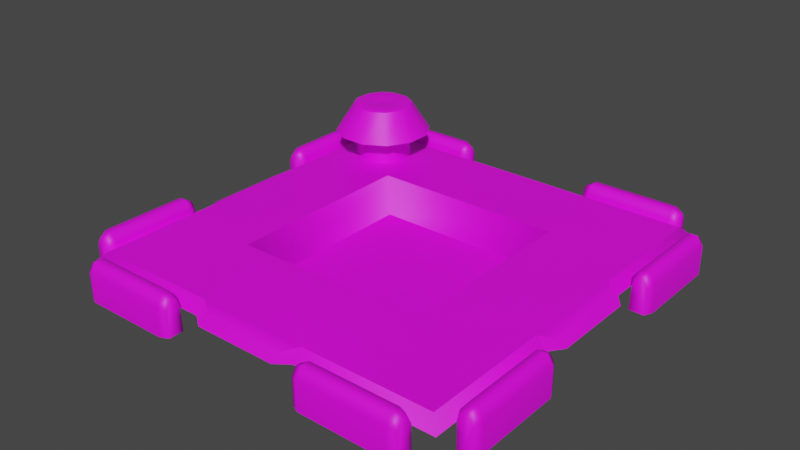 # Source: Component_InsanityBackground.blend  (saved by Blender 3.5.10; exported with 4.5.12 LTS)
import bpy
from mathutils import Matrix  # noqa: F401  (used for matrix-valued properties, if any)

bpy.ops.wm.read_factory_settings(use_empty=True)
scene = bpy.context.scene
scene.name = 'Scene'

# ---- collections
col_collection = bpy.data.collections.new('Collection'); scene.collection.children.link(col_collection)
col_lamp1 = bpy.data.collections.new('lamp1'); col_collection.children.link(col_lamp1)

# ---- images (referenced by path relative to the original .blend; pixels are not part of the script)
import os
ASSET_DIR = os.environ.get("B2B_ASSET_DIR", "")  # directory of the original .blend (textures are referenced by path, not embedded)
HERE = os.path.dirname(os.path.abspath(__file__))  # packed textures are extracted next to this script under _unpacked/

def load_image(name, relpath, width, height, colorspace="sRGB"):
    """Load a texture the original file referenced (path relative to the .blend, or extracted next to this script)."""
    p = next((c for c in (os.path.join(HERE, relpath), os.path.join(ASSET_DIR, relpath)) if relpath and os.path.exists(c)), "")
    if p:
        img = bpy.data.images.load(p, check_existing=True)
        img.name = name
    else:  # same state as the original file: an image datablock whose file is absent (Cycles renders it pink)
        img = bpy.data.images.new(name, width, height)
        img.source = "FILE"
        img.filepath = "//" + (relpath or name)
    img.colorspace_settings.name = colorspace
    return img
img_component_puzzlebackground_psd_001 = load_image('Component_PuzzleBackground_psd.001', 'Component_PuzzleBackground.psd', 1024, 1024, 'sRGB')
img_component_puzzlebackground_psd = load_image('Component_PuzzleBackground_psd', 'Component_PuzzleBackground.psd', 1024, 1024, 'sRGB')
img_component_puzzlebackground_psd_002 = load_image('Component_PuzzleBackground_psd.002', 'Component_PuzzleBackground.psd', 1024, 1024, 'sRGB')

# ---- materials (node trees are filled in below, after node groups)
mat_component_puzzleback_mat_001 = bpy.data.materials.new('Component_PuzzleBack_mat.001')
mat_component_puzzleback_mat_001.use_transparent_shadow = False
mat_component_puzzleback_mat_001.diffuse_color = (1.0, 1.0, 1.0, 1.0)
mat_component_puzzleback_mat_001.roughness = 0.5528
mat_component_puzzleback_mat = bpy.data.materials.new('Component_PuzzleBack_mat')
mat_component_puzzleback_mat.use_transparent_shadow = False
mat_component_puzzleback_mat.diffuse_color = (1.0, 1.0, 1.0, 1.0)
mat_component_puzzleback_mat.roughness = 0.5528
mat_component_puzzleback_mat_002 = bpy.data.materials.new('Component_PuzzleBack_mat.002')
mat_component_puzzleback_mat_002.use_transparent_shadow = False
mat_component_puzzleback_mat_002.diffuse_color = (1.0, 1.0, 1.0, 1.0)
mat_component_puzzleback_mat_002.roughness = 0.5528

# ---- material node trees
mat_component_puzzleback_mat_001.use_nodes = True; mat_component_puzzleback_mat_001.node_tree.nodes.clear()
_N = mat_component_puzzleback_mat_001.node_tree.nodes; _L = mat_component_puzzleback_mat_001.node_tree.links
n0 = _N.new('ShaderNodeBsdfPrincipled'); n0.name = 'Principled BSDF'; n0.location = (10, 300)
n0.distribution = 'GGX'
n0.subsurface_method = 'RANDOM_WALK_SKIN'
n0.inputs[2].default_value = 0.5528
n0.inputs[3].default_value = 1.45
n0.inputs[27].default_value = (0.0, 0.0, 0.0, 1.0)
n0.inputs[28].default_value = 1.0
n1 = _N.new('ShaderNodeOutputMaterial'); n1.name = 'Material Output'; n1.location = (300, 300)
n2 = _N.new('ShaderNodeNormalMap'); n2.name = 'Normal Map'; n2.location = (-300, -300)
n2.label = 'Normal/Map'
n3 = _N.new('ShaderNodeTexImage'); n3.name = 'Image Texture'; n3.location = (-300, 600)
n3.image = img_component_puzzlebackground_psd_001
_L.new(n0.outputs[0], n1.inputs[0])
_L.new(n2.outputs[0], n0.inputs[5])
_L.new(n3.outputs[0], n0.inputs[0])
n1.is_active_output = True
mat_component_puzzleback_mat.use_nodes = True; mat_component_puzzleback_mat.node_tree.nodes.clear()
_N = mat_component_puzzleback_mat.node_tree.nodes; _L = mat_component_puzzleback_mat.node_tree.links
n0 = _N.new('ShaderNodeBsdfPrincipled'); n0.name = 'Principled BSDF'; n0.location = (10, 300)
n0.distribution = 'GGX'
n0.subsurface_method = 'RANDOM_WALK_SKIN'
n0.inputs[2].default_value = 0.5528
n0.inputs[3].default_value = 1.45
n0.inputs[27].default_value = (0.0, 0.0, 0.0, 1.0)
n0.inputs[28].default_value = 1.0
n1 = _N.new('ShaderNodeOutputMaterial'); n1.name = 'Material Output'; n1.location = (300, 300)
n2 = _N.new('ShaderNodeNormalMap'); n2.name = 'Normal Map'; n2.location = (-300, -300)
n2.label = 'Normal/Map'
n3 = _N.new('ShaderNodeTexImage'); n3.name = 'Image Texture'; n3.location = (-300, 600)
n3.image = img_component_puzzlebackground_psd
_L.new(n0.outputs[0], n1.inputs[0])
_L.new(n2.outputs[0], n0.inputs[5])
_L.new(n3.outputs[0], n0.inputs[0])
n1.is_active_output = True
mat_component_puzzleback_mat_002.use_nodes = True; mat_component_puzzleback_mat_002.node_tree.nodes.clear()
_N = mat_component_puzzleback_mat_002.node_tree.nodes; _L = mat_component_puzzleback_mat_002.node_tree.links
n0 = _N.new('ShaderNodeBsdfPrincipled'); n0.name = 'Principled BSDF'; n0.location = (10, 300)
n0.distribution = 'GGX'
n0.subsurface_method = 'RANDOM_WALK_SKIN'
n0.inputs[2].default_value = 0.5528
n0.inputs[3].default_value = 1.45
n0.inputs[27].default_value = (0.0, 0.0, 0.0, 1.0)
n0.inputs[28].default_value = 1.0
n1 = _N.new('ShaderNodeOutputMaterial'); n1.name = 'Material Output'; n1.location = (300, 300)
n2 = _N.new('ShaderNodeNormalMap'); n2.name = 'Normal Map'; n2.location = (-300, -300)
n2.label = 'Normal/Map'
n3 = _N.new('ShaderNodeTexImage'); n3.name = 'Image Texture'; n3.location = (-300, 600)
n3.image = img_component_puzzlebackground_psd_002
_L.new(n0.outputs[0], n1.inputs[0])
_L.new(n2.outputs[0], n0.inputs[5])
_L.new(n3.outputs[0], n0.inputs[0])
n1.is_active_output = True

# ---- world
world_world = bpy.data.worlds.new('World'); scene.world = world_world
world_world.use_nodes = True; world_world.node_tree.nodes.clear()
_N = world_world.node_tree.nodes; _L = world_world.node_tree.links
n0 = _N.new('ShaderNodeOutputWorld'); n0.name = 'World Output'; n0.location = (300, 300)
n1 = _N.new('ShaderNodeBackground'); n1.name = 'Background'; n1.location = (10, 300)
n1.inputs[0].default_value = (0.05088, 0.05088, 0.05088, 1.0)
_L.new(n1.outputs[0], n0.inputs[0])
n0.is_active_output = True
world_world.color = (0.05088, 0.05088, 0.05088)
world_world.use_sun_shadow = False
world_world.sun_shadow_jitter_overblur = 0.0

# ---- meshes
me_mesh_003 = bpy.data.meshes.new('Mesh.003')
me_mesh_003.from_pydata([(98.29, 4.955e-06, 33.29), (91.33, 4.955e-06, 33.29), (98.29, 4.955e-06, 81.18), (91.77, 4.955e-06, 81.18), (98.29, 11.93, 33.29), (91.77, 11.93, 33.29), (91.77, 11.93, 81.18), (98.29, 11.93, 81.18), (93.72, 15.49, 33.29), (96.35, 15.49, 33.29), (96.35, 15.49, 81.18), (93.72, 15.49, 81.18), (95.03, 4.955e-06, 81.18), (95.03, 4.955e-06, 33.29), (100.1, 4.955e-06, 37.05), (100.1, 13.56, 37.05), (97.1, 17.61, 37.05), (93.11, 17.61, 37.05), (90.15, 13.56, 37.05), (90.15, 4.955e-06, 37.05), (100.1, 4.955e-06, 77.41), (100.1, 13.56, 77.41), (97.1, 17.61, 77.41), (93.11, 17.61, 77.41), (90.15, 13.56, 77.41), (90.15, 4.955e-06, 77.41), (98.23, -2.058e-05, -33.29), (91.27, -1.923e-05, -33.29), (98.23, -2.267e-05, -81.18), (91.71, -2.141e-05, -81.18), (98.23, 11.93, -33.29), (91.71, 11.93, -33.29), (91.71, 11.93, -81.18), (98.23, 11.93, -81.18), (93.66, 15.49, -33.29), (96.29, 15.49, -33.29), (96.29, 15.49, -81.18), (93.66, 15.49, -81.18), (94.97, -2.204e-05, -81.18), (94.97, -1.995e-05, -33.29), (100.0, -2.109e-05, -37.05), (100.0, 13.56, -37.05), (97.05, 17.61, -37.05), (93.05, 17.61, -37.05), (90.1, 13.56, -37.05), (90.1, -1.916e-05, -37.05), (100.0, -2.285e-05, -77.41), (100.0, 13.56, -77.41), (97.05, 17.61, -77.41), (93.05, 17.61, -77.41), (90.1, 13.56, -77.41), (90.1, -2.093e-05, -77.41), (-90.1, 9.539, -90.1), (-90.1, 9.539, 90.1), (90.1, 9.539, -90.1), (-85.44, 14.5, -85.44), (-85.44, 14.5, 85.44), (85.44, 14.5, -85.44), (25.63, 14.63, 85.44), (-25.63, 14.5, 85.44), (45.01, 15.05, -45.03), (-45.05, 15.05, -45.03), (-45.05, 15.05, 45.03), (-85.44, 14.5, -25.63), (-85.44, 14.5, 25.63), (-90.1, 9.539, 25.63), (-90.1, 9.539, -25.63), (25.63, 14.5, -85.44), (-25.63, 14.5, -85.44), (-25.63, 9.539, -90.1), (25.63, 9.539, -90.1), (90.1, 9.539, -25.63), (90.1, 9.556, 25.63), (85.44, 14.5, -25.63), (85.44, 14.63, 25.63), (25.63, 9.539, 90.1), (-25.63, 9.539, 90.1), (-89.84, 12.22, -19.37), (-94.73, 9.539, -19.37), (-89.84, 12.22, 19.37), (-94.73, 9.539, 19.37), (-19.37, 12.22, 89.84), (-19.37, 9.539, 94.73), (19.37, 12.22, 89.84), (19.37, 9.539, 94.73), (19.37, 12.22, -89.84), (19.37, 9.539, -94.73), (-19.37, 12.22, -89.84), (-19.37, 9.539, -94.73), (89.84, 12.22, 19.37), (94.73, 9.539, 19.37), (89.84, 12.22, -19.37), (94.73, 9.539, -19.37), (45.1, 14.95, 45.03), (85.44, 14.63, 85.44), (85.44, 14.63, 25.63), (-33.29, 2.188e-06, -98.23), (-33.29, 2.492e-06, -91.27), (-81.18, 1.151e-05, -98.23), (-81.18, 1.18e-05, -91.71), (-33.29, 11.93, -98.23), (-33.29, 11.93, -91.71), (-81.18, 11.93, -91.71), (-81.18, 11.93, -98.23), (-33.29, 15.49, -93.66), (-33.29, 15.49, -96.29), (-81.18, 15.49, -96.29), (-81.18, 15.49, -93.66), (-81.18, 1.165e-05, -94.97), (-33.29, 2.33e-06, -94.97), (-37.05, 2.843e-06, -100.0), (-37.05, 13.56, -100.0), (-37.05, 17.61, -97.05), (-37.05, 17.61, -93.05), (-37.05, 13.56, -90.1), (-37.05, 3.276e-06, -90.1), (-77.41, 1.07e-05, -100.0), (-77.41, 13.56, -100.0), (-77.41, 17.61, -97.05), (-77.41, 17.61, -93.05), (-77.41, 13.56, -90.1), (-77.41, 1.113e-05, -90.1), (33.29, -1.078e-05, -98.23), (33.29, -1.047e-05, -91.27), (81.18, -2.01e-05, -98.23), (81.18, -1.981e-05, -91.71), (33.29, 11.93, -98.23), (33.29, 11.93, -91.71), (81.18, 11.93, -91.71), (81.18, 11.93, -98.23), (33.29, 15.49, -93.66), (33.29, 15.49, -96.29), (81.18, 15.49, -96.29), (81.18, 15.49, -93.66), (81.18, -1.996e-05, -94.97), (33.29, -1.063e-05, -94.97), (37.05, -1.159e-05, -100.0), (37.05, 13.56, -100.0), (37.05, 17.61, -97.05), (37.05, 17.61, -93.05), (37.05, 13.56, -90.1), (37.05, -1.115e-05, -90.1), (77.41, -1.944e-05, -100.0), (77.41, 13.56, -100.0), (77.41, 17.61, -97.05), (77.41, 17.61, -93.05), (77.41, 13.56, -90.1), (77.41, -1.901e-05, -90.1), (-98.23, 1.767e-05, -33.29), (-91.27, 1.632e-05, -33.29), (-98.23, 1.558e-05, -81.18), (-91.71, 1.431e-05, -81.18), (-98.23, 11.93, -33.29), (-91.71, 11.93, -33.29), (-91.71, 11.93, -81.18), (-98.23, 11.93, -81.18), (-93.66, 15.49, -33.29), (-96.29, 15.49, -33.29), (-96.29, 15.49, -81.18), (-93.66, 15.49, -81.18), (-94.97, 1.494e-05, -81.18), (-94.97, 1.704e-05, -33.29), (-100.0, 1.785e-05, -37.05), (-100.0, 13.56, -37.05), (-97.05, 17.61, -37.05), (-93.05, 17.61, -37.05), (-90.1, 13.56, -37.05), (-90.1, 1.592e-05, -37.05), (-100.0, 1.609e-05, -77.41), (-100.0, 13.56, -77.41), (-97.05, 17.61, -77.41), (-93.05, 17.61, -77.41), (-90.1, 13.56, -77.41), (-90.1, 1.416e-05, -77.41), (-98.23, 2.058e-05, 33.29), (-91.27, 1.923e-05, 33.29), (-98.23, 2.267e-05, 81.18), (-91.71, 2.141e-05, 81.18), (-98.23, 11.93, 33.29), (-91.71, 11.93, 33.29), (-91.71, 11.93, 81.18), (-98.23, 11.93, 81.18), (-93.66, 15.49, 33.29), (-96.29, 15.49, 33.29), (-96.29, 15.49, 81.18), (-93.66, 15.49, 81.18), (-94.97, 2.204e-05, 81.18), (-94.97, 1.995e-05, 33.29), (-100.0, 2.109e-05, 37.05), (-100.0, 13.56, 37.05), (-97.05, 17.61, 37.05), (-93.05, 17.61, 37.05), (-90.1, 13.56, 37.05), (-90.1, 1.916e-05, 37.05), (-100.0, 2.285e-05, 77.41), (-100.0, 13.56, 77.41), (-97.05, 17.61, 77.41), (-93.05, 17.61, 77.41), (-90.1, 13.56, 77.41), (-90.1, 2.093e-05, 77.41), (-33.29, 6.961e-06, 98.23), (-33.29, 6.656e-06, 91.27), (-81.18, 1.629e-05, 98.23), (-81.18, 1.6e-05, 91.71), (-33.29, 11.93, 98.23), (-33.29, 11.93, 91.71), (-81.18, 11.93, 91.71), (-81.18, 11.93, 98.23), (-33.29, 15.49, 93.66), (-33.29, 15.49, 96.29), (-81.18, 15.49, 96.29), (-81.18, 15.49, 93.66), (-81.18, 1.614e-05, 94.97), (-33.29, 6.818e-06, 94.97), (-37.05, 7.771e-06, 100.0), (-37.05, 13.56, 100.0), (-37.05, 17.61, 97.05), (-37.05, 17.61, 93.05), (-37.05, 13.56, 90.1), (-37.05, 7.338e-06, 90.1), (-77.41, 1.563e-05, 100.0), (-77.41, 13.56, 100.0), (-77.41, 17.61, 97.05), (-77.41, 17.61, 93.05), (-77.41, 13.56, 90.1), (-77.41, 1.52e-05, 90.1), (90.1, 9.539, 90.1), (81.18, -1.151e-05, 98.29), (81.18, -1.181e-05, 91.33), (33.29, -2.185e-06, 98.29), (33.29, -2.47e-06, 91.77), (81.18, 11.93, 98.29), (81.18, 11.93, 91.77), (33.29, 11.93, 91.77), (33.29, 11.93, 98.29), (81.18, 15.49, 93.72), (81.18, 15.49, 96.35), (33.29, 15.49, 96.35), (33.29, 15.49, 93.72), (33.29, -2.328e-06, 95.03), (81.18, -1.165e-05, 95.03), (77.41, -1.07e-05, 100.1), (77.41, 13.56, 100.1), (77.41, 17.61, 97.1), (77.41, 17.61, 93.11), (77.41, 13.56, 90.15), (77.41, -1.113e-05, 90.15), (37.05, -2.841e-06, 100.1), (37.05, 13.56, 100.1), (37.05, 17.61, 97.1), (37.05, 17.61, 93.11), (37.05, 13.56, 90.15), (37.05, -3.274e-06, 90.15), (37.18, -0.04926, 37.11), (45.1, 14.93, 45.03), (-37.14, 0.008148, 37.11), (-45.05, 15.03, 45.03), (37.11, 0.008107, -37.12), (45.01, 15.03, -45.03), (-37.14, 0.033, -37.12), (-45.05, 15.03, -45.03)], [(74, 95)], [(18, 17, 8, 5), (13, 8, 9), (19, 18, 5, 1), (6, 3, 12, 11), (0, 4, 15, 14), (4, 9, 16, 15), (16, 9, 8, 17), (12, 2, 7, 10), (10, 11, 12), (13, 1, 5, 8), (9, 4, 0, 13), (21, 20, 14, 15), (22, 21, 15, 16), (23, 22, 16, 17), (24, 23, 17, 18), (25, 24, 18, 19), (20, 21, 7, 2), (22, 10, 7, 21), (10, 22, 23, 11), (6, 11, 23, 24), (3, 6, 24, 25), (44, 31, 34, 43), (39, 35, 34), (45, 27, 31, 44), (32, 37, 38, 29), (26, 40, 41, 30), (30, 41, 42, 35), (42, 43, 34, 35), (38, 36, 33, 28), (36, 38, 37), (39, 34, 31, 27), (35, 39, 26, 30), (47, 41, 40, 46), (48, 42, 41, 47), (49, 43, 42, 48), (50, 44, 43, 49), (51, 45, 44, 50), (46, 28, 33, 47), (48, 47, 33, 36), (36, 37, 49, 48), (32, 50, 49, 37), (29, 51, 50, 32), (66, 63, 55, 52), (82, 84, 83, 81), (86, 88, 87, 85), (90, 92, 91, 89), (55, 68, 69, 52), (56, 64, 65, 53), (66, 78, 77, 63), (78, 80, 79, 77), (65, 64, 79, 80), (69, 68, 87, 88), (57, 54, 70, 67), (70, 86, 85, 67), (68, 67, 85, 87), (61, 68, 55, 63), (64, 63, 77, 79), (57, 73, 71, 54), (60, 73, 57, 67), (71, 73, 91, 92), (61, 60, 67, 68), (56, 53, 76, 59), (76, 82, 81, 59), (56, 59, 62, 64), (61, 63, 64, 62), (75, 58, 83, 84), (58, 59, 81, 83), (62, 59, 58, 93), (253, 257, 259, 255), (72, 90, 89, 74), (89, 91, 73, 74), (93, 74, 73, 60), (60, 61, 260, 258), (61, 62, 256, 260), (114, 101, 104, 113), (109, 105, 104), (115, 97, 101, 114), (102, 107, 108, 99), (96, 110, 111, 100), (100, 111, 112, 105), (112, 113, 104, 105), (108, 106, 103, 98), (106, 108, 107), (109, 104, 101, 97), (105, 109, 96, 100), (117, 111, 110, 116), (118, 112, 111, 117), (119, 113, 112, 118), (120, 114, 113, 119), (121, 115, 114, 120), (116, 98, 103, 117), (118, 117, 103, 106), (106, 107, 119, 118), (102, 120, 119, 107), (99, 121, 120, 102), (140, 139, 130, 127), (135, 130, 131), (141, 140, 127, 123), (128, 125, 134, 133), (122, 126, 137, 136), (126, 131, 138, 137), (138, 131, 130, 139), (134, 124, 129, 132), (132, 133, 134), (135, 123, 127, 130), (131, 126, 122, 135), (143, 142, 136, 137), (144, 143, 137, 138), (145, 144, 138, 139), (146, 145, 139, 140), (147, 146, 140, 141), (142, 143, 129, 124), (144, 132, 129, 143), (132, 144, 145, 133), (128, 133, 145, 146), (125, 128, 146, 147), (166, 165, 156, 153), (161, 156, 157), (167, 166, 153, 149), (154, 151, 160, 159), (148, 152, 163, 162), (152, 157, 164, 163), (164, 157, 156, 165), (160, 150, 155, 158), (158, 159, 160), (161, 149, 153, 156), (157, 152, 148, 161), (169, 168, 162, 163), (170, 169, 163, 164), (171, 170, 164, 165), (172, 171, 165, 166), (173, 172, 166, 167), (168, 169, 155, 150), (170, 158, 155, 169), (158, 170, 171, 159), (154, 159, 171, 172), (151, 154, 172, 173), (192, 179, 182, 191), (187, 183, 182), (193, 175, 179, 192), (180, 185, 186, 177), (174, 188, 189, 178), (178, 189, 190, 183), (190, 191, 182, 183), (186, 184, 181, 176), (184, 186, 185), (187, 182, 179, 175), (183, 187, 174, 178), (195, 189, 188, 194), (196, 190, 189, 195), (197, 191, 190, 196), (198, 192, 191, 197), (199, 193, 192, 198), (194, 176, 181, 195), (196, 195, 181, 184), (184, 185, 197, 196), (180, 198, 197, 185), (177, 199, 198, 180), (218, 217, 208, 205), (213, 208, 209), (219, 218, 205, 201), (206, 203, 212, 211), (200, 204, 215, 214), (204, 209, 216, 215), (216, 209, 208, 217), (212, 202, 207, 210), (210, 211, 212), (213, 201, 205, 208), (209, 204, 200, 213), (221, 220, 214, 215), (222, 221, 215, 216), (223, 222, 216, 217), (224, 223, 217, 218), (225, 224, 218, 219), (220, 221, 207, 202), (222, 210, 207, 221), (210, 222, 223, 211), (206, 211, 223, 224), (203, 206, 224, 225), (93, 60, 258, 254), (94, 95, 93, 58), (75, 226, 94, 58), (94, 226, 72, 95), (245, 244, 235, 232), (240, 235, 236), (246, 245, 232, 228), (233, 230, 239, 238), (227, 231, 242, 241), (231, 236, 243, 242), (243, 236, 235, 244), (239, 229, 234, 237), (237, 238, 239), (240, 228, 232, 235), (236, 231, 227, 240), (248, 247, 241, 242), (249, 248, 242, 243), (250, 249, 243, 244), (251, 250, 244, 245), (252, 251, 245, 246), (247, 248, 234, 229), (249, 237, 234, 248), (237, 249, 250, 238), (233, 238, 250, 251), (230, 233, 251, 252), (254, 258, 257, 253), (253, 255, 256, 254), (255, 259, 260, 256), (259, 257, 258, 260), (62, 93, 254, 256)])
me_mesh_003.polygons.foreach_set('use_smooth', [True] * 209)
me_mesh_003.polygons.foreach_set('material_index', [0, 0, 0, 0, 0, 0, 0, 0, 0, 0, 0, 0, 0, 0, 0, 0, 0, 0, 0, 0, 0, 1, 1, 1, 1, 1, 1, 1, 1, 1, 1, 1, 1, 1, 1, 1, 1, 1, 1, 1, 1, 1, 1, 1, 1, 1, 1, 1, 1, 1, 1, 1, 1, 1, 1, 1, 1, 1, 1, 1, 1, 1, 1, 1, 1, 1, 1, 1, 1, 1, 1, 1, 1, 1, 1, 1, 1, 1, 1, 1, 1, 1, 1, 1, 1, 1, 1, 1, 1, 1, 1, 1, 1, 1, 1, 1, 1, 1, 1, 1, 1, 1, 1, 1, 1, 1, 1, 1, 1, 1, 1, 1, 1, 1, 1, 1, 1, 1, 1, 1, 1, 1, 1, 1, 1, 1, 1, 1, 1, 1, 1, 1, 1, 1, 1, 1, 1, 1, 1, 1, 1, 1, 1, 1, 1, 1, 1, 1, 1, 1, 1, 1, 1, 1, 1, 1, 1, 1, 1, 1, 1, 1, 1, 1, 1, 1, 1, 1, 1, 1, 1, 1, 1, 1, 1, 1, 1, 1, 1, 1, 1, 1, 1, 1, 1, 1, 1, 1, 1, 1, 1, 1, 1, 1, 1, 1, 1, 1, 1, 1, 1, 1, 1, 1, 1, 1, 1, 1, 1])
_k = set([(0, 13), (0, 14), (1, 13), (1, 19), (2, 12), (2, 20), (3, 12), (3, 25), (14, 20), (19, 25), (26, 39), (26, 40), (27, 39), (27, 45), (28, 38), (28, 46), (29, 38), (29, 51), (40, 46), (45, 51), (52, 66), (52, 69), (53, 65), (53, 76), (54, 70), (54, 71), (55, 63), (55, 68), (56, 59), (56, 64), (57, 67), (57, 73), (58, 83), (58, 94), (59, 81), (60, 61), (60, 93), (61, 62), (62, 93), (63, 77), (64, 79), (65, 80), (66, 78), (67, 85), (68, 87), (69, 88), (70, 86), (71, 92), (72, 90), (72, 226), (73, 91), (74, 89), (75, 84), (75, 226), (76, 82), (77, 79), (78, 80), (81, 83), (82, 84), (85, 87), (86, 88), (89, 91), (90, 92), (94, 95), (96, 109), (96, 110), (97, 109), (97, 115), (98, 108), (98, 116), (99, 108), (99, 121), (110, 116), (115, 121), (122, 135), (122, 136), (123, 135), (123, 141), (124, 134), (124, 142), (125, 134), (125, 147), (136, 142), (141, 147), (148, 161), (148, 162), (149, 161), (149, 167), (150, 160), (150, 168), (151, 160), (151, 173), (162, 168), (167, 173), (174, 187), (174, 188), (175, 187), (175, 193), (176, 186), (176, 194), (177, 186), (177, 199), (188, 194), (193, 199), (200, 213), (200, 214), (201, 213), (201, 219), (202, 212), (202, 220), (203, 212), (203, 225), (214, 220), (219, 225), (227, 240), (227, 241), (228, 240), (228, 246), (229, 239), (229, 247), (230, 239), (230, 252), (241, 247), (246, 252), (253, 255), (253, 257), (254, 256), (254, 258), (255, 259), (256, 260), (257, 259), (258, 260)])
me_mesh_003.attributes.new('sharp_edge', 'BOOLEAN', 'EDGE').data.foreach_set('value', [ (min(e.vertices), max(e.vertices)) in _k for e in me_mesh_003.edges])
_uv = me_mesh_003.uv_layers.new(name='map1')
_uv.uv.foreach_set('vector', [0.9225, 0.05096, 0.9399, 0.05096, 0.9407, 0.04112, 0.9264, 0.03442, 0.9463, 0.0002616, 0.9407, 0.04112, 0.9534, 0.04099, 0.9007, 0.05096, 0.9225, 0.05096, 0.9264, 0.03442, 0.921, 0.007485, 0.9278, 0.2625, 0.9221, 0.2864, 0.9469, 0.2901, 0.941, 0.2595, 0.9743, 0.005362, 0.9667, 0.03442, 0.9709, 0.05096, 0.9949, 0.05096, 0.9667, 0.03442, 0.9534, 0.04099, 0.9539, 0.05096, 0.9709, 0.05096, 0.9539, 0.05096, 0.9534, 0.04099, 0.9407, 0.04112, 0.9399, 0.05096, 0.9469, 0.2901, 0.974, 0.2858, 0.9669, 0.2629, 0.9542, 0.2595, 0.9542, 0.2595, 0.941, 0.2595, 0.9469, 0.2901, 0.9463, 0.0002616, 0.921, 0.007485, 0.9264, 0.03442, 0.9407, 0.04112, 0.9534, 0.04099, 0.9667, 0.03442, 0.9743, 0.005362, 0.9463, 0.0002616, 0.9709, 0.2471, 0.9949, 0.2471, 0.9949, 0.05096, 0.9709, 0.05096, 0.9539, 0.2471, 0.9709, 0.2471, 0.9709, 0.05096, 0.9539, 0.05096, 0.9399, 0.2471, 0.9539, 0.2471, 0.9539, 0.05096, 0.9399, 0.05096, 0.9225, 0.2471, 0.9399, 0.2471, 0.9399, 0.05096, 0.9225, 0.05096, 0.9007, 0.2471, 0.9225, 0.2471, 0.9225, 0.05096, 0.9007, 0.05096, 0.9949, 0.2471, 0.9709, 0.2471, 0.9669, 0.2629, 0.974, 0.2858, 0.9539, 0.2471, 0.9542, 0.2595, 0.9669, 0.2629, 0.9709, 0.2471, 0.9542, 0.2595, 0.9539, 0.2471, 0.9399, 0.2471, 0.941, 0.2595, 0.9278, 0.2625, 0.941, 0.2595, 0.9399, 0.2471, 0.9225, 0.2471, 0.9221, 0.2864, 0.9278, 0.2625, 0.9225, 0.2471, 0.9007, 0.2471, 0.9225, 0.05096, 0.9264, 0.03442, 0.9407, 0.04112, 0.9399, 0.05096, 0.9463, 0.0002616, 0.9534, 0.04099, 0.9407, 0.04112, 0.9007, 0.05096, 0.921, 0.007485, 0.9264, 0.03442, 0.9225, 0.05096, 0.9278, 0.2625, 0.941, 0.2595, 0.9469, 0.2901, 0.9221, 0.2864, 0.9743, 0.005362, 0.9949, 0.05096, 0.9709, 0.05096, 0.9667, 0.03442, 0.9667, 0.03442, 0.9709, 0.05096, 0.9539, 0.05096, 0.9534, 0.04099, 0.9539, 0.05096, 0.9399, 0.05096, 0.9407, 0.04112, 0.9534, 0.04099, 0.9469, 0.2901, 0.9542, 0.2595, 0.9669, 0.2629, 0.974, 0.2858, 0.9542, 0.2595, 0.9469, 0.2901, 0.941, 0.2595, 0.9463, 0.0002616, 0.9407, 0.04112, 0.9264, 0.03442, 0.921, 0.007485, 0.9534, 0.04099, 0.9463, 0.0002616, 0.9743, 0.005362, 0.9667, 0.03442, 0.9709, 0.2471, 0.9709, 0.05096, 0.9949, 0.05096, 0.9949, 0.2471, 0.9539, 0.2471, 0.9539, 0.05096, 0.9709, 0.05096, 0.9709, 0.2471, 0.9399, 0.2471, 0.9399, 0.05096, 0.9539, 0.05096, 0.9539, 0.2471, 0.9225, 0.2471, 0.9225, 0.05096, 0.9399, 0.05096, 0.9399, 0.2471, 0.9007, 0.2471, 0.9007, 0.05096, 0.9225, 0.05096, 0.9225, 0.2471, 0.9949, 0.2471, 0.974, 0.2858, 0.9669, 0.2629, 0.9709, 0.2471, 0.9539, 0.2471, 0.9709, 0.2471, 0.9669, 0.2629, 0.9542, 0.2595, 0.9542, 0.2595, 0.941, 0.2595, 0.9399, 0.2471, 0.9539, 0.2471, 0.9278, 0.2625, 0.9225, 0.2471, 0.9399, 0.2471, 0.941, 0.2595, 0.9221, 0.2864, 0.9007, 0.2471, 0.9225, 0.2471, 0.9278, 0.2625, 0.3379, 0.09216, 0.3389, 0.1246, 0.05742, 0.1296, 0.02955, 0.1017, 0.9208, 0.4414, 0.9215, 0.6248, 0.895, 0.6255, 0.8943, 0.4409, 0.002456, 0.6253, 0.002365, 0.4417, 0.02885, 0.4411, 0.02897, 0.6259, 0.5527, 0.9935, 0.3693, 0.993, 0.3687, 0.9665, 0.5533, 0.967, 0.05742, 0.1296, 0.05238, 0.4111, 0.01996, 0.4101, 0.02955, 0.1017, 0.865, 0.1295, 0.5838, 0.1247, 0.5847, 0.09233, 0.8929, 0.1016, 0.3379, 0.09216, 0.3696, 0.07453, 0.3689, 0.1011, 0.3389, 0.1246, 0.3696, 0.07453, 0.5531, 0.0747, 0.5537, 0.1012, 0.3689, 0.1011, 0.5847, 0.09233, 0.5838, 0.1247, 0.5537, 0.1012, 0.5531, 0.0747, 0.01996, 0.4101, 0.05238, 0.4111, 0.02885, 0.4411, 0.002365, 0.4417, 0.05722, 0.9373, 0.02931, 0.9651, 0.02011, 0.6569, 0.05252, 0.656, 0.02011, 0.6569, 0.002456, 0.6253, 0.02897, 0.6259, 0.05252, 0.656, 0.05238, 0.4111, 0.05252, 0.656, 0.02897, 0.6259, 0.02885, 0.4411, 0.2466, 0.3187, 0.05238, 0.4111, 0.05742, 0.1296, 0.3389, 0.1246, 0.5838, 0.1247, 0.3389, 0.1246, 0.3689, 0.1011, 0.5537, 0.1012, 0.05722, 0.9373, 0.3387, 0.9429, 0.3376, 0.9753, 0.02931, 0.9651, 0.2467, 0.7485, 0.3387, 0.9429, 0.05722, 0.9373, 0.05252, 0.656, 0.3376, 0.9753, 0.3387, 0.9429, 0.3687, 0.9665, 0.3693, 0.993, 0.2466, 0.3187, 0.2467, 0.7485, 0.05252, 0.656, 0.05238, 0.4111, 0.865, 0.1295, 0.8929, 0.1016, 0.903, 0.4098, 0.8706, 0.4109, 0.903, 0.4098, 0.9208, 0.4414, 0.8943, 0.4409, 0.8706, 0.4109, 0.865, 0.1295, 0.8706, 0.4109, 0.6764, 0.3188, 0.5838, 0.1247, 0.2466, 0.3187, 0.3389, 0.1246, 0.5838, 0.1247, 0.6764, 0.3188, 0.9041, 0.6566, 0.8712, 0.6553, 0.895, 0.6255, 0.9215, 0.6248, 0.8712, 0.6553, 0.8706, 0.4109, 0.8943, 0.4409, 0.895, 0.6255, 0.6764, 0.3188, 0.8706, 0.4109, 0.8712, 0.6553, 0.6778, 0.7505, 0.5964, 0.6689, 0.3279, 0.6678, 0.3277, 0.3998, 0.5956, 0.4, 0.5846, 0.9759, 0.5527, 0.9935, 0.5533, 0.967, 0.5829, 0.9432, 0.5533, 0.967, 0.3687, 0.9665, 0.3387, 0.9429, 0.5829, 0.9432, 0.6778, 0.7505, 0.5829, 0.9432, 0.3387, 0.9429, 0.2467, 0.7485, 0.2467, 0.7485, 0.2466, 0.3187, 0.2466, 0.3187, 0.2467, 0.7485, 0.2466, 0.3187, 0.6764, 0.3188, 0.6764, 0.3188, 0.2466, 0.3187, 0.9225, 0.05096, 0.9264, 0.03442, 0.9407, 0.04112, 0.9399, 0.05096, 0.9463, 0.0002616, 0.9534, 0.04099, 0.9407, 0.04112, 0.9007, 0.05096, 0.921, 0.007485, 0.9264, 0.03442, 0.9225, 0.05096, 0.9278, 0.2625, 0.941, 0.2595, 0.9469, 0.2901, 0.9221, 0.2864, 0.9743, 0.005362, 0.9949, 0.05096, 0.9709, 0.05096, 0.9667, 0.03442, 0.9667, 0.03442, 0.9709, 0.05096, 0.9539, 0.05096, 0.9534, 0.04099, 0.9539, 0.05096, 0.9399, 0.05096, 0.9407, 0.04112, 0.9534, 0.04099, 0.9469, 0.2901, 0.9542, 0.2595, 0.9669, 0.2629, 0.974, 0.2858, 0.9542, 0.2595, 0.9469, 0.2901, 0.941, 0.2595, 0.9463, 0.0002616, 0.9407, 0.04112, 0.9264, 0.03442, 0.921, 0.007485, 0.9534, 0.04099, 0.9463, 0.0002616, 0.9743, 0.005362, 0.9667, 0.03442, 0.9709, 0.2471, 0.9709, 0.05096, 0.9949, 0.05096, 0.9949, 0.2471, 0.9539, 0.2471, 0.9539, 0.05096, 0.9709, 0.05096, 0.9709, 0.2471, 0.9399, 0.2471, 0.9399, 0.05096, 0.9539, 0.05096, 0.9539, 0.2471, 0.9225, 0.2471, 0.9225, 0.05096, 0.9399, 0.05096, 0.9399, 0.2471, 0.9007, 0.2471, 0.9007, 0.05096, 0.9225, 0.05096, 0.9225, 0.2471, 0.9949, 0.2471, 0.974, 0.2858, 0.9669, 0.2629, 0.9709, 0.2471, 0.9539, 0.2471, 0.9709, 0.2471, 0.9669, 0.2629, 0.9542, 0.2595, 0.9542, 0.2595, 0.941, 0.2595, 0.9399, 0.2471, 0.9539, 0.2471, 0.9278, 0.2625, 0.9225, 0.2471, 0.9399, 0.2471, 0.941, 0.2595, 0.9221, 0.2864, 0.9007, 0.2471, 0.9225, 0.2471, 0.9278, 0.2625, 0.9225, 0.05096, 0.9399, 0.05096, 0.9407, 0.04112, 0.9264, 0.03442, 0.9463, 0.0002616, 0.9407, 0.04112, 0.9534, 0.04099, 0.9007, 0.05096, 0.9225, 0.05096, 0.9264, 0.03442, 0.921, 0.007485, 0.9278, 0.2625, 0.9221, 0.2864, 0.9469, 0.2901, 0.941, 0.2595, 0.9743, 0.005362, 0.9667, 0.03442, 0.9709, 0.05096, 0.9949, 0.05096, 0.9667, 0.03442, 0.9534, 0.04099, 0.9539, 0.05096, 0.9709, 0.05096, 0.9539, 0.05096, 0.9534, 0.04099, 0.9407, 0.04112, 0.9399, 0.05096, 0.9469, 0.2901, 0.974, 0.2858, 0.9669, 0.2629, 0.9542, 0.2595, 0.9542, 0.2595, 0.941, 0.2595, 0.9469, 0.2901, 0.9463, 0.0002616, 0.921, 0.007485, 0.9264, 0.03442, 0.9407, 0.04112, 0.9534, 0.04099, 0.9667, 0.03442, 0.9743, 0.005362, 0.9463, 0.0002616, 0.9709, 0.2471, 0.9949, 0.2471, 0.9949, 0.05096, 0.9709, 0.05096, 0.9539, 0.2471, 0.9709, 0.2471, 0.9709, 0.05096, 0.9539, 0.05096, 0.9399, 0.2471, 0.9539, 0.2471, 0.9539, 0.05096, 0.9399, 0.05096, 0.9225, 0.2471, 0.9399, 0.2471, 0.9399, 0.05096, 0.9225, 0.05096, 0.9007, 0.2471, 0.9225, 0.2471, 0.9225, 0.05096, 0.9007, 0.05096, 0.9949, 0.2471, 0.9709, 0.2471, 0.9669, 0.2629, 0.974, 0.2858, 0.9539, 0.2471, 0.9542, 0.2595, 0.9669, 0.2629, 0.9709, 0.2471, 0.9542, 0.2595, 0.9539, 0.2471, 0.9399, 0.2471, 0.941, 0.2595, 0.9278, 0.2625, 0.941, 0.2595, 0.9399, 0.2471, 0.9225, 0.2471, 0.9221, 0.2864, 0.9278, 0.2625, 0.9225, 0.2471, 0.9007, 0.2471, 0.9225, 0.05096, 0.9399, 0.05096, 0.9407, 0.04112, 0.9264, 0.03442, 0.9463, 0.0002616, 0.9407, 0.04112, 0.9534, 0.04099, 0.9007, 0.05096, 0.9225, 0.05096, 0.9264, 0.03442, 0.921, 0.007485, 0.9278, 0.2625, 0.9221, 0.2864, 0.9469, 0.2901, 0.941, 0.2595, 0.9743, 0.005362, 0.9667, 0.03442, 0.9709, 0.05096, 0.9949, 0.05096, 0.9667, 0.03442, 0.9534, 0.04099, 0.9539, 0.05096, 0.9709, 0.05096, 0.9539, 0.05096, 0.9534, 0.04099, 0.9407, 0.04112, 0.9399, 0.05096, 0.9469, 0.2901, 0.974, 0.2858, 0.9669, 0.2629, 0.9542, 0.2595, 0.9542, 0.2595, 0.941, 0.2595, 0.9469, 0.2901, 0.9463, 0.0002616, 0.921, 0.007485, 0.9264, 0.03442, 0.9407, 0.04112, 0.9534, 0.04099, 0.9667, 0.03442, 0.9743, 0.005362, 0.9463, 0.0002616, 0.9709, 0.2471, 0.9949, 0.2471, 0.9949, 0.05096, 0.9709, 0.05096, 0.9539, 0.2471, 0.9709, 0.2471, 0.9709, 0.05096, 0.9539, 0.05096, 0.9399, 0.2471, 0.9539, 0.2471, 0.9539, 0.05096, 0.9399, 0.05096, 0.9225, 0.2471, 0.9399, 0.2471, 0.9399, 0.05096, 0.9225, 0.05096, 0.9007, 0.2471, 0.9225, 0.2471, 0.9225, 0.05096, 0.9007, 0.05096, 0.9949, 0.2471, 0.9709, 0.2471, 0.9669, 0.2629, 0.974, 0.2858, 0.9539, 0.2471, 0.9542, 0.2595, 0.9669, 0.2629, 0.9709, 0.2471, 0.9542, 0.2595, 0.9539, 0.2471, 0.9399, 0.2471, 0.941, 0.2595, 0.9278, 0.2625, 0.941, 0.2595, 0.9399, 0.2471, 0.9225, 0.2471, 0.9221, 0.2864, 0.9278, 0.2625, 0.9225, 0.2471, 0.9007, 0.2471, 0.9225, 0.05096, 0.9264, 0.03442, 0.9407, 0.04112, 0.9399, 0.05096, 0.9463, 0.0002616, 0.9534, 0.04099, 0.9407, 0.04112, 0.9007, 0.05096, 0.921, 0.007485, 0.9264, 0.03442, 0.9225, 0.05096, 0.9278, 0.2625, 0.941, 0.2595, 0.9469, 0.2901, 0.9221, 0.2864, 0.9743, 0.005362, 0.9949, 0.05096, 0.9709, 0.05096, 0.9667, 0.03442, 0.9667, 0.03442, 0.9709, 0.05096, 0.9539, 0.05096, 0.9534, 0.04099, 0.9539, 0.05096, 0.9399, 0.05096, 0.9407, 0.04112, 0.9534, 0.04099, 0.9469, 0.2901, 0.9542, 0.2595, 0.9669, 0.2629, 0.974, 0.2858, 0.9542, 0.2595, 0.9469, 0.2901, 0.941, 0.2595, 0.9463, 0.0002616, 0.9407, 0.04112, 0.9264, 0.03442, 0.921, 0.007485, 0.9534, 0.04099, 0.9463, 0.0002616, 0.9743, 0.005362, 0.9667, 0.03442, 0.9709, 0.2471, 0.9709, 0.05096, 0.9949, 0.05096, 0.9949, 0.2471, 0.9539, 0.2471, 0.9539, 0.05096, 0.9709, 0.05096, 0.9709, 0.2471, 0.9399, 0.2471, 0.9399, 0.05096, 0.9539, 0.05096, 0.9539, 0.2471, 0.9225, 0.2471, 0.9225, 0.05096, 0.9399, 0.05096, 0.9399, 0.2471, 0.9007, 0.2471, 0.9007, 0.05096, 0.9225, 0.05096, 0.9225, 0.2471, 0.9949, 0.2471, 0.974, 0.2858, 0.9669, 0.2629, 0.9709, 0.2471, 0.9539, 0.2471, 0.9709, 0.2471, 0.9669, 0.2629, 0.9542, 0.2595, 0.9542, 0.2595, 0.941, 0.2595, 0.9399, 0.2471, 0.9539, 0.2471, 0.9278, 0.2625, 0.9225, 0.2471, 0.9399, 0.2471, 0.941, 0.2595, 0.9221, 0.2864, 0.9007, 0.2471, 0.9225, 0.2471, 0.9278, 0.2625, 0.9225, 0.05096, 0.9399, 0.05096, 0.9407, 0.04112, 0.9264, 0.03442, 0.9463, 0.0002616, 0.9407, 0.04112, 0.9534, 0.04099, 0.9007, 0.05096, 0.9225, 0.05096, 0.9264, 0.03442, 0.921, 0.007485, 0.9278, 0.2625, 0.9221, 0.2864, 0.9469, 0.2901, 0.941, 0.2595, 0.9743, 0.005362, 0.9667, 0.03442, 0.9709, 0.05096, 0.9949, 0.05096, 0.9667, 0.03442, 0.9534, 0.04099, 0.9539, 0.05096, 0.9709, 0.05096, 0.9539, 0.05096, 0.9534, 0.04099, 0.9407, 0.04112, 0.9399, 0.05096, 0.9469, 0.2901, 0.974, 0.2858, 0.9669, 0.2629, 0.9542, 0.2595, 0.9542, 0.2595, 0.941, 0.2595, 0.9469, 0.2901, 0.9463, 0.0002616, 0.921, 0.007485, 0.9264, 0.03442, 0.9407, 0.04112, 0.9534, 0.04099, 0.9667, 0.03442, 0.9743, 0.005362, 0.9463, 0.0002616, 0.9709, 0.2471, 0.9949, 0.2471, 0.9949, 0.05096, 0.9709, 0.05096, 0.9539, 0.2471, 0.9709, 0.2471, 0.9709, 0.05096, 0.9539, 0.05096, 0.9399, 0.2471, 0.9539, 0.2471, 0.9539, 0.05096, 0.9399, 0.05096, 0.9225, 0.2471, 0.9399, 0.2471, 0.9399, 0.05096, 0.9225, 0.05096, 0.9007, 0.2471, 0.9225, 0.2471, 0.9225, 0.05096, 0.9007, 0.05096, 0.9949, 0.2471, 0.9709, 0.2471, 0.9669, 0.2629, 0.974, 0.2858, 0.9539, 0.2471, 0.9542, 0.2595, 0.9669, 0.2629, 0.9709, 0.2471, 0.9542, 0.2595, 0.9539, 0.2471, 0.9399, 0.2471, 0.941, 0.2595, 0.9278, 0.2625, 0.941, 0.2595, 0.9399, 0.2471, 0.9225, 0.2471, 0.9221, 0.2864, 0.9278, 0.2625, 0.9225, 0.2471, 0.9007, 0.2471, 0.6778, 0.7505, 0.2467, 0.7485, 0.2467, 0.7485, 0.6778, 0.7505, 0.8692, 0.937, 0.5829, 0.9432, 0.6778, 0.7505, 0.8712, 0.6553, 0.9041, 0.6566, 0.8989, 0.9673, 0.8692, 0.937, 0.8712, 0.6553, 0.8692, 0.937, 0.8989, 0.9673, 0.5846, 0.9759, 0.5829, 0.9432, 0.9225, 0.05096, 0.9399, 0.05096, 0.9407, 0.04112, 0.9264, 0.03442, 0.9463, 0.0002616, 0.9407, 0.04112, 0.9534, 0.04099, 0.9007, 0.05096, 0.9225, 0.05096, 0.9264, 0.03442, 0.921, 0.007485, 0.9278, 0.2625, 0.9221, 0.2864, 0.9469, 0.2901, 0.941, 0.2595, 0.9743, 0.005362, 0.9667, 0.03442, 0.9709, 0.05096, 0.9949, 0.05096, 0.9667, 0.03442, 0.9534, 0.04099, 0.9539, 0.05096, 0.9709, 0.05096, 0.9539, 0.05096, 0.9534, 0.04099, 0.9407, 0.04112, 0.9399, 0.05096, 0.9469, 0.2901, 0.974, 0.2858, 0.9669, 0.2629, 0.9542, 0.2595, 0.9542, 0.2595, 0.941, 0.2595, 0.9469, 0.2901, 0.9463, 0.0002616, 0.921, 0.007485, 0.9264, 0.03442, 0.9407, 0.04112, 0.9534, 0.04099, 0.9667, 0.03442, 0.9743, 0.005362, 0.9463, 0.0002616, 0.9709, 0.2471, 0.9949, 0.2471, 0.9949, 0.05096, 0.9709, 0.05096, 0.9539, 0.2471, 0.9709, 0.2471, 0.9709, 0.05096, 0.9539, 0.05096, 0.9399, 0.2471, 0.9539, 0.2471, 0.9539, 0.05096, 0.9399, 0.05096, 0.9225, 0.2471, 0.9399, 0.2471, 0.9399, 0.05096, 0.9225, 0.05096, 0.9007, 0.2471, 0.9225, 0.2471, 0.9225, 0.05096, 0.9007, 0.05096, 0.9949, 0.2471, 0.9709, 0.2471, 0.9669, 0.2629, 0.974, 0.2858, 0.9539, 0.2471, 0.9542, 0.2595, 0.9669, 0.2629, 0.9709, 0.2471, 0.9542, 0.2595, 0.9539, 0.2471, 0.9399, 0.2471, 0.941, 0.2595, 0.9278, 0.2625, 0.941, 0.2595, 0.9399, 0.2471, 0.9225, 0.2471, 0.9221, 0.2864, 0.9278, 0.2625, 0.9225, 0.2471, 0.9007, 0.2471, 0.6778, 0.7505, 0.2467, 0.7485, 0.3279, 0.6678, 0.5964, 0.6689, 0.5964, 0.6689, 0.5956, 0.4, 0.6764, 0.3188, 0.6778, 0.7505, 0.5956, 0.4, 0.3277, 0.3998, 0.2466, 0.3187, 0.6764, 0.3188, 0.3277, 0.3998, 0.3279, 0.6678, 0.2467, 0.7485, 0.2466, 0.3187, 0.6764, 0.3188, 0.6778, 0.7505, 0.6778, 0.7505, 0.6764, 0.3188])
me_mesh_003.materials.append(mat_component_puzzleback_mat_001)
me_mesh_003.materials.append(mat_component_puzzleback_mat)
me_mesh_003.update()
me_mesh_003.normals_split_custom_set([tuple(v) for v in zip(*[iter([-0.9854, 0.1676, -0.02963, -0.5046, 0.8625, -0.03874, -0.2913, 0.4108, -0.8639, -0.5926, 0.07715, -0.8018, -1.178e-07, 0.0, -1.0, -0.2913, 0.4108, -0.8639, 0.2894, 0.4148, -0.8627, -0.9995, 0.001414, -0.03014, -0.9854, 0.1676, -0.02963, -0.5926, 0.07715, -0.8018, -0.6488, 0.01076, -0.7609, -0.6031, 0.06945, 0.7947, -0.6409, -4.327e-05, 0.7676, -3.918e-07, 0.0, 1.0, -0.2955, 0.4167, 0.8597, 0.6285, -4.348e-05, -0.7778, 0.5916, 0.06897, -0.8033, 0.9854, 0.1666, -0.03484, 0.9993, -0.0001039, -0.0378, 0.5916, 0.06897, -0.8033, 0.2894, 0.4148, -0.8627, 0.5052, 0.8621, -0.04003, 0.9854, 0.1666, -0.03484, 0.5052, 0.8621, -0.04003, 0.2894, 0.4148, -0.8627, -0.2913, 0.4108, -0.8639, -0.5046, 0.8625, -0.03874, -3.918e-07, 0.0, 1.0, 0.6285, 0.0, 0.7778, 0.5916, 0.06894, 0.8033, 0.2894, 0.4148, 0.8627, 0.2894, 0.4148, 0.8627, -0.2955, 0.4167, 0.8597, -3.918e-07, 0.0, 1.0, -1.178e-07, 0.0, -1.0, -0.6488, 0.01076, -0.7609, -0.5926, 0.07715, -0.8018, -0.2913, 0.4108, -0.8639, 0.2894, 0.4148, -0.8627, 0.5916, 0.06897, -0.8033, 0.6285, -4.348e-05, -0.7778, -1.178e-07, 0.0, -1.0, 0.9854, 0.1666, 0.03482, 0.9993, 0.0, 0.03784, 0.9993, -0.0001039, -0.0378, 0.9854, 0.1666, -0.03484, 0.5052, 0.8621, 0.04001, 0.9854, 0.1666, 0.03482, 0.9854, 0.1666, -0.03484, 0.5052, 0.8621, -0.04003, -0.5046, 0.8625, 0.03873, 0.5052, 0.8621, 0.04001, 0.5052, 0.8621, -0.04003, -0.5046, 0.8625, -0.03874, -0.9855, 0.1668, 0.03224, -0.5046, 0.8625, 0.03873, -0.5046, 0.8625, -0.03874, -0.9854, 0.1676, -0.02963, -0.9994, 1.604e-05, 0.03459, -0.9855, 0.1668, 0.03224, -0.9854, 0.1676, -0.02963, -0.9995, 0.001414, -0.03014, 0.9993, 0.0, 0.03784, 0.9854, 0.1666, 0.03482, 0.5916, 0.06894, 0.8033, 0.6285, 0.0, 0.7778, 0.5052, 0.8621, 0.04001, 0.2894, 0.4148, 0.8627, 0.5916, 0.06894, 0.8033, 0.9854, 0.1666, 0.03482, 0.2894, 0.4148, 0.8627, 0.5052, 0.8621, 0.04001, -0.5046, 0.8625, 0.03873, -0.2955, 0.4167, 0.8597, -0.6031, 0.06945, 0.7947, -0.2955, 0.4167, 0.8597, -0.5046, 0.8625, 0.03873, -0.9855, 0.1668, 0.03224, -0.6409, -4.327e-05, 0.7676, -0.6031, 0.06945, 0.7947, -0.9855, 0.1668, 0.03224, -0.9994, 1.604e-05, 0.03459, -0.9854, 0.1676, 0.02961, -0.5926, 0.07715, 0.8018, -0.2913, 0.4108, 0.8639, -0.5046, 0.8625, 0.03874, 8.398e-08, 0.0, 1.0, 0.2894, 0.4148, 0.8627, -0.2913, 0.4108, 0.8639, -0.9995, 0.001401, 0.03014, -0.6488, 0.01134, 0.7609, -0.5926, 0.07715, 0.8018, -0.9854, 0.1676, 0.02961, -0.6031, 0.06945, -0.7947, -0.2955, 0.4167, -0.8597, -1.689e-06, 0.0, -1.0, -0.6409, 3.896e-07, -0.7676, 0.6285, -1.644e-08, 0.7778, 0.9993, -2.421e-07, 0.0378, 0.9854, 0.1666, 0.03483, 0.5916, 0.06897, 0.8033, 0.5916, 0.06897, 0.8033, 0.9854, 0.1666, 0.03483, 0.5052, 0.8621, 0.04003, 0.2894, 0.4148, 0.8627, 0.5052, 0.8621, 0.04003, -0.5046, 0.8625, 0.03874, -0.2913, 0.4108, 0.8639, 0.2894, 0.4148, 0.8627, -1.689e-06, 0.0, -1.0, 0.2894, 0.4148, -0.8627, 0.5916, 0.06894, -0.8033, 0.6285, 7.582e-05, -0.7778, 0.2894, 0.4148, -0.8627, -1.689e-06, 0.0, -1.0, -0.2955, 0.4167, -0.8597, 8.398e-08, 0.0, 1.0, -0.2913, 0.4108, 0.8639, -0.5926, 0.07715, 0.8018, -0.6488, 0.01134, 0.7609, 0.2894, 0.4148, 0.8627, 8.398e-08, 0.0, 1.0, 0.6285, -1.644e-08, 0.7778, 0.5916, 0.06897, 0.8033, 0.9854, 0.1666, -0.03483, 0.9854, 0.1666, 0.03483, 0.9993, -2.421e-07, 0.0378, 0.9993, 6.873e-05, -0.03784, 0.5052, 0.8621, -0.04001, 0.5052, 0.8621, 0.04003, 0.9854, 0.1666, 0.03483, 0.9854, 0.1666, -0.03483, -0.5046, 0.8625, -0.03872, -0.5046, 0.8625, 0.03874, 0.5052, 0.8621, 0.04003, 0.5052, 0.8621, -0.04001, -0.9855, 0.1668, -0.03224, -0.9854, 0.1676, 0.02961, -0.5046, 0.8625, 0.03874, -0.5046, 0.8625, -0.03872, -0.9994, 5.443e-07, -0.03459, -0.9995, 0.001401, 0.03014, -0.9854, 0.1676, 0.02961, -0.9855, 0.1668, -0.03224, 0.9993, 6.873e-05, -0.03784, 0.6285, 7.582e-05, -0.7778, 0.5916, 0.06894, -0.8033, 0.9854, 0.1666, -0.03483, 0.5052, 0.8621, -0.04001, 0.9854, 0.1666, -0.03483, 0.5916, 0.06894, -0.8033, 0.2894, 0.4148, -0.8627, 0.2894, 0.4148, -0.8627, -0.2955, 0.4167, -0.8597, -0.5046, 0.8625, -0.03872, 0.5052, 0.8621, -0.04001, -0.6031, 0.06945, -0.7947, -0.9855, 0.1668, -0.03224, -0.5046, 0.8625, -0.03872, -0.2955, 0.4167, -0.8597, -0.6409, 3.896e-07, -0.7676, -0.9994, 5.443e-07, -0.03459, -0.9855, 0.1668, -0.03224, -0.6031, 0.06945, -0.7947, -0.7189, 0.6943, -0.03179, -0.7243, 0.6893, -0.01595, -0.1563, 0.9753, -0.1563, -0.5933, 0.5441, -0.5932, -0.03191, 0.868, 0.4956, 0.03184, 0.8675, 0.4964, 0.06223, 0.8571, 0.5113, -0.06225, 0.8581, 0.5096, 0.03191, 0.868, -0.4956, -0.03191, 0.868, -0.4956, -0.06225, 0.8581, -0.5096, 0.06225, 0.8581, -0.5096, 0.4963, 0.8676, 0.0316, 0.4956, 0.868, -0.03192, 0.5096, 0.8581, -0.06225, 0.5111, 0.8573, 0.06184, -0.1563, 0.9753, -0.1563, -0.01594, 0.6893, -0.7243, -0.03179, 0.6943, -0.7189, -0.5933, 0.5441, -0.5932, -0.1563, 0.9753, 0.1563, -0.7243, 0.6893, 0.01594, -0.7189, 0.6943, 0.03179, -0.5933, 0.5441, 0.5932, -0.7189, 0.6943, -0.03179, -0.4956, 0.868, -0.03191, -0.5096, 0.8581, -0.06225, -0.7243, 0.6893, -0.01595, -0.4956, 0.868, -0.03191, -0.4956, 0.868, 0.03191, -0.5096, 0.8581, 0.06225, -0.5096, 0.8581, -0.06225, -0.7189, 0.6943, 0.03179, -0.7243, 0.6893, 0.01594, -0.5096, 0.8581, 0.06225, -0.4956, 0.868, 0.03191, -0.03179, 0.6943, -0.7189, -0.01594, 0.6893, -0.7243, -0.06225, 0.8581, -0.5096, -0.03191, 0.868, -0.4956, 0.4257, 0.7985, -0.4257, 0.4257, 0.7985, -0.4257, 0.03179, 0.6943, -0.7189, 0.01594, 0.6893, -0.7243, 0.03179, 0.6943, -0.7189, 0.03191, 0.868, -0.4956, 0.06225, 0.8581, -0.5096, 0.01594, 0.6893, -0.7243, -0.00215, 0.9998, -0.01928, 0.002153, 0.9998, -0.01928, 1.999e-07, 0.8876, -0.4605, 1.999e-07, 0.8876, -0.4605, -0.006837, 1.0, -0.006835, -0.00215, 0.9998, -0.01928, -0.1563, 0.9753, -0.1563, -0.01928, 0.9998, -0.002153, -0.01928, 0.9998, 0.002151, -0.01928, 0.9998, -0.002153, -0.4605, 0.8876, -6.845e-08, -0.4605, 0.8876, -6.845e-08, 0.4257, 0.7985, -0.4257, 0.7243, 0.6893, -0.01594, 0.7189, 0.6943, -0.03179, 0.4257, 0.7985, -0.4257, 0.006154, 1.0, -0.00689, 0.01761, 0.9998, -0.00233, 0.006833, 1.0, -0.006833, 0.002153, 0.9998, -0.01928, 0.7189, 0.6943, -0.03179, 0.7243, 0.6893, -0.01594, 0.5096, 0.8581, -0.06225, 0.4956, 0.868, -0.03192, -0.006837, 1.0, -0.006835, 0.006154, 1.0, -0.00689, 0.002153, 0.9998, -0.01928, -0.00215, 0.9998, -0.01928, -0.1563, 0.9753, 0.1563, -0.5933, 0.5441, 0.5932, -0.03178, 0.6943, 0.7189, -0.01594, 0.6893, 0.7243, -0.03178, 0.6943, 0.7189, -0.03191, 0.868, 0.4956, -0.06225, 0.8581, 0.5096, -0.01594, 0.6893, 0.7243, -0.1563, 0.9753, 0.1563, -0.002328, 0.9998, 0.01761, -0.00689, 1.0, 0.006155, -0.01928, 0.9998, 0.002151, -0.006837, 1.0, -0.006835, -0.01928, 0.9998, -0.002153, -0.01928, 0.9998, 0.002151, -0.00689, 1.0, 0.006155, -0.04215, 0.6475, 0.7609, 0.03707, 0.6331, 0.7732, 0.06223, 0.8571, 0.5113, 0.03184, 0.8675, 0.4964, 0.1252, 0.9918, 0.02469, -0.002328, 0.9998, 0.01761, -0.001285, 0.8822, 0.4709, -0.001285, 0.8822, 0.4709, -0.00689, 1.0, 0.006155, -0.002328, 0.9998, 0.01761, 0.1252, 0.9918, 0.02469, 0.0005126, 1.0, -0.001514, 0.0005539, 1.0, 0.0005535, 0.0005539, 1.0, 0.0005535, 0.0005539, 1.0, 0.0005535, 0.0005539, 1.0, 0.0005535, 0.6977, 0.7076, 0.1123, 0.4963, 0.8676, 0.0316, 0.5111, 0.8573, 0.06184, 0.7155, 0.6955, 0.06649, 0.4709, 0.8822, -0.001285, 0.4709, 0.8822, -0.001285, 0.01761, 0.9998, -0.00233, 0.02221, 0.9998, 1.34e-05, 0.006015, 1.0, 0.005981, 0.02221, 0.9998, 1.34e-05, 0.01761, 0.9998, -0.00233, 0.006154, 1.0, -0.00689, -0.7068, -0.0002117, 0.7074, 0.7071, -0.0005932, 0.7071, 0.7071, -0.0005932, 0.7071, -0.7068, -0.0002117, 0.7074, 0.7071, -0.0005932, 0.7071, 0.7071, 0.0002118, -0.7071, 0.7071, 0.0002118, -0.7071, 0.7071, -0.0005932, 0.7071, 0.02961, 0.1676, 0.9854, 0.8018, 0.07715, 0.5926, 0.8639, 0.4108, 0.2913, 0.03874, 0.8625, 0.5046, 1.0, -3.492e-07, 5.896e-09, 0.8627, 0.4148, -0.2894, 0.8639, 0.4108, 0.2913, 0.03014, 0.001394, 0.9995, 0.7609, 0.01134, 0.6488, 0.8018, 0.07715, 0.5926, 0.02961, 0.1676, 0.9854, -0.7947, 0.06945, 0.6031, -0.8597, 0.4167, 0.2955, -1.0, 1.959e-07, 0.0, -0.7676, -2.185e-08, 0.6409, 0.7778, -2.004e-07, -0.6285, 0.0378, -3.947e-08, -0.9993, 0.03483, 0.1666, -0.9854, 0.8033, 0.06897, -0.5916, 0.8033, 0.06897, -0.5916, 0.03483, 0.1666, -0.9854, 0.04003, 0.8621, -0.5052, 0.8627, 0.4148, -0.2894, 0.04003, 0.8621, -0.5052, 0.03874, 0.8625, 0.5046, 0.8639, 0.4108, 0.2913, 0.8627, 0.4148, -0.2894, -1.0, 1.959e-07, 0.0, -0.8627, 0.4148, -0.2894, -0.8033, 0.06894, -0.5916, -0.7778, 7.638e-05, -0.6285, -0.8627, 0.4148, -0.2894, -1.0, 1.959e-07, 0.0, -0.8597, 0.4167, 0.2955, 1.0, -3.492e-07, 5.896e-09, 0.8639, 0.4108, 0.2913, 0.8018, 0.07715, 0.5926, 0.7609, 0.01134, 0.6488, 0.8627, 0.4148, -0.2894, 1.0, -3.492e-07, 5.896e-09, 0.7778, -2.004e-07, -0.6285, 0.8033, 0.06897, -0.5916, -0.03483, 0.1666, -0.9854, 0.03483, 0.1666, -0.9854, 0.0378, -3.947e-08, -0.9993, -0.03784, 6.92e-05, -0.9993, -0.04001, 0.8621, -0.5052, 0.04003, 0.8621, -0.5052, 0.03483, 0.1666, -0.9854, -0.03483, 0.1666, -0.9854, -0.03872, 0.8625, 0.5046, 0.03874, 0.8625, 0.5046, 0.04003, 0.8621, -0.5052, -0.04001, 0.8621, -0.5052, -0.03224, 0.1668, 0.9855, 0.02961, 0.1676, 0.9854, 0.03874, 0.8625, 0.5046, -0.03872, 0.8625, 0.5046, -0.03459, -3.329e-08, 0.9994, 0.03014, 0.001394, 0.9995, 0.02961, 0.1676, 0.9854, -0.03224, 0.1668, 0.9855, -0.03784, 6.92e-05, -0.9993, -0.7778, 7.638e-05, -0.6285, -0.8033, 0.06894, -0.5916, -0.03483, 0.1666, -0.9854, -0.04001, 0.8621, -0.5052, -0.03483, 0.1666, -0.9854, -0.8033, 0.06894, -0.5916, -0.8627, 0.4148, -0.2894, -0.8627, 0.4148, -0.2894, -0.8597, 0.4167, 0.2955, -0.03872, 0.8625, 0.5046, -0.04001, 0.8621, -0.5052, -0.7947, 0.06945, 0.6031, -0.03224, 0.1668, 0.9855, -0.03872, 0.8625, 0.5046, -0.8597, 0.4167, 0.2955, -0.7676, -2.185e-08, 0.6409, -0.03459, -3.329e-08, 0.9994, -0.03224, 0.1668, 0.9855, -0.7947, 0.06945, 0.6031, -0.02963, 0.1676, 0.9854, -0.03874, 0.8625, 0.5046, -0.8639, 0.4108, 0.2913, -0.8018, 0.07715, 0.5926, -1.0, 1.893e-07, -5.896e-09, -0.8639, 0.4108, 0.2913, -0.8627, 0.4148, -0.2894, -0.03014, 0.001415, 0.9995, -0.02963, 0.1676, 0.9854, -0.8018, 0.07715, 0.5926, -0.7609, 0.01076, 0.6488, 0.7947, 0.06945, 0.6031, 0.7676, -4.326e-05, 0.6409, 1.0, 1.959e-07, 0.0, 0.8597, 0.4167, 0.2955, -0.7778, -4.329e-05, -0.6285, -0.8033, 0.06897, -0.5916, -0.03484, 0.1666, -0.9854, -0.0378, -0.0001039, -0.9993, -0.8033, 0.06897, -0.5916, -0.8627, 0.4148, -0.2894, -0.04003, 0.8621, -0.5052, -0.03484, 0.1666, -0.9854, -0.04003, 0.8621, -0.5052, -0.8627, 0.4148, -0.2894, -0.8639, 0.4108, 0.2913, -0.03874, 0.8625, 0.5046, 1.0, 1.959e-07, 0.0, 0.7778, 2.826e-07, -0.6285, 0.8033, 0.06894, -0.5916, 0.8627, 0.4148, -0.2894, 0.8627, 0.4148, -0.2894, 0.8597, 0.4167, 0.2955, 1.0, 1.959e-07, 0.0, -1.0, 1.893e-07, -5.896e-09, -0.7609, 0.01076, 0.6488, -0.8018, 0.07715, 0.5926, -0.8639, 0.4108, 0.2913, -0.8627, 0.4148, -0.2894, -0.8033, 0.06897, -0.5916, -0.7778, -4.329e-05, -0.6285, -1.0, 1.893e-07, -5.896e-09, 0.03482, 0.1666, -0.9854, 0.03784, 3.604e-08, -0.9993, -0.0378, -0.0001039, -0.9993, -0.03484, 0.1666, -0.9854, 0.04, 0.8621, -0.5052, 0.03482, 0.1666, -0.9854, -0.03484, 0.1666, -0.9854, -0.04003, 0.8621, -0.5052, 0.03872, 0.8625, 0.5046, 0.04, 0.8621, -0.5052, -0.04003, 0.8621, -0.5052, -0.03874, 0.8625, 0.5046, 0.03224, 0.1668, 0.9855, 0.03872, 0.8625, 0.5046, -0.03874, 0.8625, 0.5046, -0.02963, 0.1676, 0.9854, 0.03459, 1.607e-05, 0.9994, 0.03224, 0.1668, 0.9855, -0.02963, 0.1676, 0.9854, -0.03014, 0.001415, 0.9995, 0.03784, 3.604e-08, -0.9993, 0.03482, 0.1666, -0.9854, 0.8033, 0.06894, -0.5916, 0.7778, 2.826e-07, -0.6285, 0.04, 0.8621, -0.5052, 0.8627, 0.4148, -0.2894, 0.8033, 0.06894, -0.5916, 0.03482, 0.1666, -0.9854, 0.8627, 0.4148, -0.2894, 0.04, 0.8621, -0.5052, 0.03872, 0.8625, 0.5046, 0.8597, 0.4167, 0.2955, 0.7947, 0.06945, 0.6031, 0.8597, 0.4167, 0.2955, 0.03872, 0.8625, 0.5046, 0.03224, 0.1668, 0.9855, 0.7676, -4.326e-05, 0.6409, 0.7947, 0.06945, 0.6031, 0.03224, 0.1668, 0.9855, 0.03459, 1.607e-05, 0.9994, 0.9854, 0.1676, 0.02963, 0.5046, 0.8625, 0.03874, 0.2913, 0.4108, 0.8639, 0.5926, 0.07715, 0.8018, 2.959e-07, 0.0, 1.0, 0.2913, 0.4108, 0.8639, -0.2894, 0.4148, 0.8627, 0.9995, 0.001415, 0.03014, 0.9854, 0.1676, 0.02963, 0.5926, 0.07715, 0.8018, 0.6488, 0.01076, 0.7609, 0.6031, 0.06945, -0.7947, 0.6409, 4.292e-05, -0.7676, -2.351e-06, 0.0, -1.0, 0.2955, 0.4167, -0.8597, -0.6285, -4.345e-05, 0.7778, -0.5916, 0.06897, 0.8033, -0.9854, 0.1666, 0.03484, -0.9993, -0.0001037, 0.0378, -0.5916, 0.06897, 0.8033, -0.2894, 0.4148, 0.8627, -0.5052, 0.8621, 0.04002, -0.9854, 0.1666, 0.03484, -0.5052, 0.8621, 0.04002, -0.2894, 0.4148, 0.8627, 0.2913, 0.4108, 0.8639, 0.5046, 0.8625, 0.03874, -2.351e-06, 0.0, -1.0, -0.6285, 3.799e-07, -0.7778, -0.5916, 0.06894, -0.8033, -0.2894, 0.4148, -0.8627, -0.2894, 0.4148, -0.8627, 0.2955, 0.4167, -0.8597, -2.351e-06, 0.0, -1.0, 2.959e-07, 0.0, 1.0, 0.6488, 0.01076, 0.7609, 0.5926, 0.07715, 0.8018, 0.2913, 0.4108, 0.8639, -0.2894, 0.4148, 0.8627, -0.5916, 0.06897, 0.8033, -0.6285, -4.345e-05, 0.7778, 2.959e-07, 0.0, 1.0, -0.9854, 0.1666, -0.03482, -0.9993, 5.442e-07, -0.03784, -0.9993, -0.0001037, 0.0378, -0.9854, 0.1666, 0.03484, -0.5052, 0.8621, -0.04001, -0.9854, 0.1666, -0.03482, -0.9854, 0.1666, 0.03484, -0.5052, 0.8621, 0.04002, 0.5046, 0.8625, -0.03873, -0.5052, 0.8621, -0.04001, -0.5052, 0.8621, 0.04002, 0.5046, 0.8625, 0.03874, 0.9855, 0.1668, -0.03224, 0.5046, 0.8625, -0.03873, 0.5046, 0.8625, 0.03874, 0.9854, 0.1676, 0.02963, 0.9994, 1.553e-05, -0.03459, 0.9855, 0.1668, -0.03224, 0.9854, 0.1676, 0.02963, 0.9995, 0.001415, 0.03014, -0.9993, 5.442e-07, -0.03784, -0.9854, 0.1666, -0.03482, -0.5916, 0.06894, -0.8033, -0.6285, 3.799e-07, -0.7778, -0.5052, 0.8621, -0.04001, -0.2894, 0.4148, -0.8627, -0.5916, 0.06894, -0.8033, -0.9854, 0.1666, -0.03482, -0.2894, 0.4148, -0.8627, -0.5052, 0.8621, -0.04001, 0.5046, 0.8625, -0.03873, 0.2955, 0.4167, -0.8597, 0.6031, 0.06945, -0.7947, 0.2955, 0.4167, -0.8597, 0.5046, 0.8625, -0.03873, 0.9855, 0.1668, -0.03224, 0.6409, 4.292e-05, -0.7676, 0.6031, 0.06945, -0.7947, 0.9855, 0.1668, -0.03224, 0.9994, 1.553e-05, -0.03459, 0.9854, 0.1676, -0.02961, 0.5926, 0.07715, -0.8018, 0.2913, 0.4108, -0.8639, 0.5046, 0.8625, -0.03874, 6.533e-07, 0.0, -1.0, -0.2894, 0.4148, -0.8627, 0.2913, 0.4108, -0.8639, 0.9995, 0.001398, -0.03014, 0.6488, 0.01134, -0.7609, 0.5926, 0.07715, -0.8018, 0.9854, 0.1676, -0.02961, 0.6031, 0.06945, 0.7947, 0.2955, 0.4167, 0.8597, -4.452e-07, 0.0, 1.0, 0.6409, -1.582e-08, 0.7676, -0.6285, 1.644e-08, -0.7778, -0.9993, 8.092e-09, -0.0378, -0.9854, 0.1666, -0.03483, -0.5916, 0.06897, -0.8033, -0.5916, 0.06897, -0.8033, -0.9854, 0.1666, -0.03483, -0.5052, 0.8621, -0.04003, -0.2894, 0.4148, -0.8627, -0.5052, 0.8621, -0.04003, 0.5046, 0.8625, -0.03874, 0.2913, 0.4108, -0.8639, -0.2894, 0.4148, -0.8627, -4.452e-07, 0.0, 1.0, -0.2894, 0.4148, 0.8627, -0.5916, 0.06894, 0.8033, -0.6285, 2.08e-05, 0.7778, -0.2894, 0.4148, 0.8627, -4.452e-07, 0.0, 1.0, 0.2955, 0.4167, 0.8597, 6.533e-07, 0.0, -1.0, 0.2913, 0.4108, -0.8639, 0.5926, 0.07715, -0.8018, 0.6488, 0.01134, -0.7609, -0.2894, 0.4148, -0.8627, 6.533e-07, 0.0, -1.0, -0.6285, 1.644e-08, -0.7778, -0.5916, 0.06897, -0.8033, -0.9854, 0.1666, 0.03483, -0.9854, 0.1666, -0.03483, -0.9993, 8.092e-09, -0.0378, -0.9993, 6.924e-05, 0.03784, -0.5052, 0.8621, 0.04001, -0.5052, 0.8621, -0.04003, -0.9854, 0.1666, -0.03483, -0.9854, 0.1666, 0.03483, 0.5046, 0.8625, 0.03872, 0.5046, 0.8625, -0.03874, -0.5052, 0.8621, -0.04003, -0.5052, 0.8621, 0.04001, 0.9855, 0.1668, 0.03224, 0.9854, 0.1676, -0.02961, 0.5046, 0.8625, -0.03874, 0.5046, 0.8625, 0.03872, 0.9994, -7.474e-09, 0.03459, 0.9995, 0.001398, -0.03014, 0.9854, 0.1676, -0.02961, 0.9855, 0.1668, 0.03224, -0.9993, 6.924e-05, 0.03784, -0.6285, 2.08e-05, 0.7778, -0.5916, 0.06894, 0.8033, -0.9854, 0.1666, 0.03483, -0.5052, 0.8621, 0.04001, -0.9854, 0.1666, 0.03483, -0.5916, 0.06894, 0.8033, -0.2894, 0.4148, 0.8627, -0.2894, 0.4148, 0.8627, 0.2955, 0.4167, 0.8597, 0.5046, 0.8625, 0.03872, -0.5052, 0.8621, 0.04001, 0.6031, 0.06945, 0.7947, 0.9855, 0.1668, 0.03224, 0.5046, 0.8625, 0.03872, 0.2955, 0.4167, 0.8597, 0.6409, -1.582e-08, 0.7676, 0.9994, -7.474e-09, 0.03459, 0.9855, 0.1668, 0.03224, 0.6031, 0.06945, 0.7947, 0.02963, 0.1676, -0.9854, 0.03874, 0.8625, -0.5046, 0.8639, 0.4108, -0.2913, 0.8018, 0.07715, -0.5926, 1.0, -1.893e-07, 3.735e-07, 0.8639, 0.4108, -0.2913, 0.8627, 0.4148, 0.2894, 0.03014, 0.001415, -0.9995, 0.02963, 0.1676, -0.9854, 0.8018, 0.07715, -0.5926, 0.7609, 0.01076, -0.6488, -0.7947, 0.06945, -0.6031, -0.7676, -4.266e-05, -0.6409, -1.0, 9.795e-07, 5.014e-11, -0.8597, 0.4167, -0.2955, 0.7778, -4.366e-05, 0.6285, 0.8033, 0.06897, 0.5916, 0.03484, 0.1666, 0.9854, 0.0378, -0.000104, 0.9993, 0.8033, 0.06897, 0.5916, 0.8627, 0.4148, 0.2894, 0.04003, 0.8621, 0.5052, 0.03484, 0.1666, 0.9854, 0.04003, 0.8621, 0.5052, 0.8627, 0.4148, 0.2894, 0.8639, 0.4108, -0.2913, 0.03874, 0.8625, -0.5046, -1.0, 9.795e-07, 5.014e-11, -0.7778, 9.448e-07, 0.6285, -0.8033, 0.06894, 0.5916, -0.8627, 0.4148, 0.2894, -0.8627, 0.4148, 0.2894, -0.8597, 0.4167, -0.2955, -1.0, 9.795e-07, 5.014e-11, 1.0, -1.893e-07, 3.735e-07, 0.7609, 0.01076, -0.6488, 0.8018, 0.07715, -0.5926, 0.8639, 0.4108, -0.2913, 0.8627, 0.4148, 0.2894, 0.8033, 0.06897, 0.5916, 0.7778, -4.366e-05, 0.6285, 1.0, -1.893e-07, 3.735e-07, -0.03482, 0.1666, 0.9854, -0.03784, 1.15e-07, 0.9993, 0.0378, -0.000104, 0.9993, 0.03484, 0.1666, 0.9854, -0.04001, 0.8621, 0.5052, -0.03482, 0.1666, 0.9854, 0.03484, 0.1666, 0.9854, 0.04003, 0.8621, 0.5052, -0.03873, 0.8625, -0.5046, -0.04001, 0.8621, 0.5052, 0.04003, 0.8621, 0.5052, 0.03874, 0.8625, -0.5046, -0.03224, 0.1668, -0.9855, -0.03873, 0.8625, -0.5046, 0.03874, 0.8625, -0.5046, 0.02963, 0.1676, -0.9854, -0.03459, 1.615e-05, -0.9994, -0.03224, 0.1668, -0.9855, 0.02963, 0.1676, -0.9854, 0.03014, 0.001415, -0.9995, -0.03784, 1.15e-07, 0.9993, -0.03482, 0.1666, 0.9854, -0.8033, 0.06894, 0.5916, -0.7778, 9.448e-07, 0.6285, -0.04001, 0.8621, 0.5052, -0.8627, 0.4148, 0.2894, -0.8033, 0.06894, 0.5916, -0.03482, 0.1666, 0.9854, -0.8627, 0.4148, 0.2894, -0.04001, 0.8621, 0.5052, -0.03873, 0.8625, -0.5046, -0.8597, 0.4167, -0.2955, -0.7947, 0.06945, -0.6031, -0.8597, 0.4167, -0.2955, -0.03873, 0.8625, -0.5046, -0.03224, 0.1668, -0.9855, -0.7676, -4.266e-05, -0.6409, -0.7947, 0.06945, -0.6031, -0.03224, 0.1668, -0.9855, -0.03459, 1.615e-05, -0.9994, -0.7074, 0.0005935, -0.7068, -0.7068, -0.0002117, 0.7074, -0.7068, -0.0002117, 0.7074, -0.7074, 0.0005935, -0.7068, 0.003983, 1.0, 0.003982, 0.003983, 1.0, 0.003982, 0.0005126, 1.0, -0.001514, 0.1252, 0.9918, 0.02469, -0.04215, 0.6475, 0.7609, 0.4323, 0.7911, 0.4328, 0.4323, 0.7911, 0.4327, 0.03707, 0.6331, 0.7732, 0.4323, 0.7911, 0.4327, 0.4323, 0.7911, 0.4328, 0.7376, 0.6752, 9.155e-05, 0.7376, 0.6752, 9.155e-05, 0.02963, 0.1676, -0.9854, 0.03874, 0.8625, -0.5046, 0.8639, 0.4108, -0.2913, 0.8018, 0.07715, -0.5926, 1.0, -2.634e-07, -1.179e-08, 0.8639, 0.4108, -0.2913, 0.8627, 0.4148, 0.2894, 0.03014, 0.001414, -0.9995, 0.02963, 0.1676, -0.9854, 0.8018, 0.07715, -0.5926, 0.7609, 0.01076, -0.6488, -0.7947, 0.06945, -0.6031, -0.7676, -4.296e-05, -0.6409, -1.0, 3.918e-07, -3.794e-07, -0.8597, 0.4167, -0.2955, 0.7778, -4.347e-05, 0.6285, 0.8033, 0.06897, 0.5916, 0.03484, 0.1666, 0.9854, 0.0378, -0.0001039, 0.9993, 0.8033, 0.06897, 0.5916, 0.8627, 0.4148, 0.2894, 0.04003, 0.8621, 0.5052, 0.03484, 0.1666, 0.9854, 0.04003, 0.8621, 0.5052, 0.8627, 0.4148, 0.2894, 0.8639, 0.4108, -0.2913, 0.03874, 0.8625, -0.5046, -1.0, 3.918e-07, -3.794e-07, -0.7778, 2.857e-07, 0.6285, -0.8033, 0.06894, 0.5916, -0.8627, 0.4148, 0.2894, -0.8627, 0.4148, 0.2894, -0.8597, 0.4167, -0.2955, -1.0, 3.918e-07, -3.794e-07, 1.0, -2.634e-07, -1.179e-08, 0.7609, 0.01076, -0.6488, 0.8018, 0.07715, -0.5926, 0.8639, 0.4108, -0.2913, 0.8627, 0.4148, 0.2894, 0.8033, 0.06897, 0.5916, 0.7778, -4.347e-05, 0.6285, 1.0, -2.634e-07, -1.179e-08, -0.03482, 0.1666, 0.9854, -0.03784, 1.717e-09, 0.9993, 0.0378, -0.0001039, 0.9993, 0.03484, 0.1666, 0.9854, -0.04001, 0.8621, 0.5052, -0.03482, 0.1666, 0.9854, 0.03484, 0.1666, 0.9854, 0.04003, 0.8621, 0.5052, -0.03873, 0.8625, -0.5046, -0.04001, 0.8621, 0.5052, 0.04003, 0.8621, 0.5052, 0.03874, 0.8625, -0.5046, -0.03224, 0.1668, -0.9855, -0.03873, 0.8625, -0.5046, 0.03874, 0.8625, -0.5046, 0.02963, 0.1676, -0.9854, -0.03459, 1.608e-05, -0.9994, -0.03224, 0.1668, -0.9855, 0.02963, 0.1676, -0.9854, 0.03014, 0.001414, -0.9995, -0.03784, 1.717e-09, 0.9993, -0.03482, 0.1666, 0.9854, -0.8033, 0.06894, 0.5916, -0.7778, 2.857e-07, 0.6285, -0.04001, 0.8621, 0.5052, -0.8627, 0.4148, 0.2894, -0.8033, 0.06894, 0.5916, -0.03482, 0.1666, 0.9854, -0.8627, 0.4148, 0.2894, -0.04001, 0.8621, 0.5052, -0.03873, 0.8625, -0.5046, -0.8597, 0.4167, -0.2955, -0.7947, 0.06945, -0.6031, -0.8597, 0.4167, -0.2955, -0.03873, 0.8625, -0.5046, -0.03224, 0.1668, -0.9855, -0.7676, -4.296e-05, -0.6409, -0.7947, 0.06945, -0.6031, -0.03224, 0.1668, -0.9855, -0.03459, 1.608e-05, -0.9994, -0.5667, 0.5985, -0.5663, -0.5664, 0.5973, 0.5678, -0.5667, 0.5973, 0.5675, -0.567, 0.5985, -0.566, -0.567, 0.5985, -0.566, 0.5672, 0.5978, -0.5665, 0.5672, 0.5978, -0.5665, -0.5667, 0.5985, -0.5663, 0.5672, 0.5978, -0.5665, 0.5671, 0.5973, 0.5671, 0.5671, 0.5973, 0.5671, 0.5672, 0.5978, -0.5665, 0.5671, 0.5973, 0.5671, -0.5667, 0.5973, 0.5675, -0.5664, 0.5973, 0.5678, 0.5671, 0.5973, 0.5671, 0.7071, 0.0002118, -0.7071, -0.7074, 0.0005935, -0.7068, -0.7074, 0.0005935, -0.7068, 0.7071, 0.0002118, -0.7071])] * 3)])
me_mesh_004 = bpy.data.meshes.new('Mesh.004')
me_mesh_004.from_pydata([(62.51, 41.57, -58.89), (65.16, 41.57, -58.89), (67.45, 41.57, -60.22), (68.78, 41.57, -62.51), (68.78, 41.57, -65.16), (67.45, 41.57, -67.45), (65.16, 41.57, -68.78), (62.51, 41.57, -68.78), (60.22, 41.57, -67.45), (58.89, 41.57, -65.16), (58.89, 41.57, -62.51), (60.22, 41.57, -60.22), (57.95, 28.31, -41.87), (69.72, 28.31, -41.87), (79.91, 28.31, -47.75), (85.8, 28.31, -57.95), (85.8, 28.31, -69.72), (79.92, 28.31, -79.92), (69.72, 28.31, -85.8), (57.95, 28.31, -85.8), (47.75, 28.31, -79.92), (41.87, 28.31, -69.72), (41.87, 28.31, -57.95), (47.75, 28.31, -47.75), (60.77, 42.58, -52.39), (60.18, 41.59, -50.19), (66.9, 42.58, -52.39), (67.49, 41.59, -50.19), (72.21, 42.58, -55.46), (73.82, 41.59, -53.85), (75.27, 42.58, -60.77), (77.47, 41.59, -60.18), (75.27, 42.58, -66.9), (77.47, 41.59, -67.49), (72.21, 42.58, -72.21), (73.82, 41.59, -73.82), (66.9, 42.58, -75.27), (67.49, 41.59, -77.47), (60.77, 42.58, -75.27), (60.18, 41.59, -77.47), (55.46, 42.58, -72.21), (53.85, 41.59, -73.82), (52.39, 42.58, -66.9), (50.19, 41.59, -67.49), (52.39, 42.58, -60.77), (50.19, 41.59, -60.18), (55.46, 42.58, -55.46), (53.85, 41.59, -53.85), (63.83, 41.57, -63.83)], [], [(12, 13, 27, 25), (13, 14, 29, 27), (14, 15, 31, 29), (15, 16, 33, 31), (16, 17, 35, 33), (17, 18, 37, 35), (18, 19, 39, 37), (19, 20, 41, 39), (20, 21, 43, 41), (21, 22, 45, 43), (22, 23, 47, 45), (23, 12, 25, 47), (25, 24, 46, 47), (24, 25, 27, 26), (26, 27, 29, 28), (28, 29, 31, 30), (30, 31, 33, 32), (32, 33, 35, 34), (34, 35, 37, 36), (36, 37, 39, 38), (38, 39, 41, 40), (40, 41, 43, 42), (42, 43, 45, 44), (44, 45, 47, 46), (24, 26, 1, 0), (26, 28, 2, 1), (28, 30, 3, 2), (30, 32, 4, 3), (32, 34, 5, 4), (34, 36, 6, 5), (36, 38, 7, 6), (38, 40, 8, 7), (40, 42, 9, 8), (42, 44, 10, 9), (44, 46, 11, 10), (46, 24, 0, 11), (8, 48, 7), (1, 2, 48), (48, 2, 3), (48, 3, 4), (48, 4, 5), (48, 5, 6), (48, 6, 7), (9, 48, 8), (10, 48, 9), (11, 48, 10), (0, 48, 11), (1, 48, 0)])
me_mesh_004.polygons.foreach_set('use_smooth', [True] * 48)
_k = set([(12, 13), (12, 23), (13, 14), (14, 15), (15, 16), (16, 17), (17, 18), (18, 19), (19, 20), (20, 21), (21, 22), (22, 23), (25, 27), (25, 47), (27, 29), (29, 31), (31, 33), (33, 35), (35, 37), (37, 39), (39, 41), (41, 43), (43, 45), (45, 47)])
me_mesh_004.attributes.new('sharp_edge', 'BOOLEAN', 'EDGE').data.foreach_set('value', [ (min(e.vertices), max(e.vertices)) in _k for e in me_mesh_004.edges])
_uv = me_mesh_004.uv_layers.new(name='map1')
_uv.uv.foreach_set('vector', [0.4158, 0.08714, 0.4775, 0.08667, 0.464, 0.2369, 0.4254, 0.2324, 0.4775, 0.08667, 0.4995, 0.2065, 0.4798, 0.3223, 0.464, 0.2369, 0.4995, 0.2065, 0.521, 0.3248, 0.4925, 0.393, 0.4798, 0.3223, 0.521, 0.3248, 0.5209, 0.6683, 0.492, 0.6146, 0.4925, 0.393, 0.5209, 0.6683, 0.4988, 0.7896, 0.4787, 0.6843, 0.492, 0.6146, 0.4988, 0.7896, 0.4757, 0.9099, 0.4636, 0.7675, 0.4787, 0.6843, 0.4757, 0.9099, 0.4144, 0.9096, 0.4246, 0.7672, 0.4636, 0.7675, 0.4144, 0.9096, 0.3921, 0.795, 0.4106, 0.6883, 0.4246, 0.7672, 0.3921, 0.795, 0.3711, 0.6749, 0.3957, 0.6093, 0.4106, 0.6883, 0.3711, 0.6749, 0.3716, 0.331, 0.3967, 0.3877, 0.3957, 0.6093, 0.3716, 0.331, 0.3928, 0.2102, 0.4102, 0.3163, 0.3967, 0.3877, 0.3928, 0.2102, 0.4158, 0.08714, 0.4254, 0.2324, 0.4102, 0.3163, 0.4254, 0.2324, 0.4312, 0.4658, 0.4117, 0.4776, 0.4102, 0.3163, 0.4312, 0.4658, 0.4254, 0.2324, 0.464, 0.2369, 0.454, 0.4658, 0.454, 0.4658, 0.464, 0.2369, 0.4798, 0.3223, 0.4736, 0.4777, 0.4736, 0.4777, 0.4798, 0.3223, 0.4925, 0.393, 0.4845, 0.498, 0.4845, 0.498, 0.4925, 0.393, 0.492, 0.6146, 0.4844, 0.521, 0.4844, 0.521, 0.492, 0.6146, 0.4787, 0.6843, 0.4733, 0.5411, 0.4733, 0.5411, 0.4787, 0.6843, 0.4636, 0.7675, 0.4538, 0.5529, 0.4538, 0.5529, 0.4636, 0.7675, 0.4246, 0.7672, 0.431, 0.5529, 0.431, 0.5529, 0.4246, 0.7672, 0.4106, 0.6883, 0.4114, 0.541, 0.4114, 0.541, 0.4106, 0.6883, 0.3957, 0.6093, 0.4005, 0.5207, 0.4005, 0.5207, 0.3957, 0.6093, 0.3967, 0.3877, 0.4006, 0.4977, 0.4006, 0.4977, 0.3967, 0.3877, 0.4102, 0.3163, 0.4117, 0.4776, 0.4312, 0.4658, 0.454, 0.4658, 0.447, 0.4925, 0.4384, 0.4924, 0.454, 0.4658, 0.4736, 0.4777, 0.4543, 0.4972, 0.447, 0.4925, 0.4736, 0.4777, 0.4845, 0.498, 0.4583, 0.505, 0.4543, 0.4972, 0.4845, 0.498, 0.4844, 0.521, 0.4582, 0.5139, 0.4583, 0.505, 0.4844, 0.521, 0.4733, 0.5411, 0.454, 0.5217, 0.4582, 0.5139, 0.4733, 0.5411, 0.4538, 0.5529, 0.4466, 0.5263, 0.454, 0.5217, 0.4538, 0.5529, 0.431, 0.5529, 0.438, 0.5262, 0.4466, 0.5263, 0.431, 0.5529, 0.4114, 0.541, 0.4307, 0.5215, 0.438, 0.5262, 0.4114, 0.541, 0.4005, 0.5207, 0.4267, 0.5137, 0.4307, 0.5215, 0.4005, 0.5207, 0.4006, 0.4977, 0.4268, 0.5048, 0.4267, 0.5137, 0.4006, 0.4977, 0.4117, 0.4776, 0.431, 0.4971, 0.4268, 0.5048, 0.4117, 0.4776, 0.4312, 0.4658, 0.4384, 0.4924, 0.431, 0.4971, 0.4307, 0.5215, 0.4425, 0.5094, 0.438, 0.5262, 0.447, 0.4925, 0.4543, 0.4972, 0.4425, 0.5094, 0.4425, 0.5094, 0.4543, 0.4972, 0.4583, 0.505, 0.4425, 0.5094, 0.4583, 0.505, 0.4582, 0.5139, 0.4425, 0.5094, 0.4582, 0.5139, 0.454, 0.5217, 0.4425, 0.5094, 0.454, 0.5217, 0.4466, 0.5263, 0.4425, 0.5094, 0.4466, 0.5263, 0.438, 0.5262, 0.4267, 0.5137, 0.4425, 0.5094, 0.4307, 0.5215, 0.4268, 0.5048, 0.4425, 0.5094, 0.4267, 0.5137, 0.431, 0.4971, 0.4425, 0.5094, 0.4268, 0.5048, 0.4384, 0.4924, 0.4425, 0.5094, 0.431, 0.4971, 0.447, 0.4925, 0.4425, 0.5094, 0.4384, 0.4924])
me_mesh_004.materials.append(mat_component_puzzleback_mat_002)
me_mesh_004.update()
me_mesh_004.normals_split_custom_set([tuple(v) for v in zip(*[iter([-0.2171, 0.5444, 0.8103, 0.2171, 0.5443, 0.8103, 0.2171, 0.5443, 0.8103, -0.2171, 0.5444, 0.8103, 0.2171, 0.5443, 0.8103, 0.5932, 0.5443, 0.5932, 0.5932, 0.5443, 0.5932, 0.2171, 0.5443, 0.8103, 0.5932, 0.5443, 0.5932, 0.8103, 0.5443, 0.217, 0.8103, 0.5443, 0.2171, 0.5932, 0.5443, 0.5932, 0.8103, 0.5443, 0.217, 0.8103, 0.5444, -0.2171, 0.8103, 0.5444, -0.217, 0.8103, 0.5443, 0.2171, 0.8103, 0.5444, -0.2171, 0.5932, 0.5444, -0.5931, 0.5931, 0.5444, -0.5931, 0.8103, 0.5444, -0.217, 0.5932, 0.5444, -0.5931, 0.2171, 0.5443, -0.8103, 0.2171, 0.5443, -0.8103, 0.5931, 0.5444, -0.5931, 0.2171, 0.5443, -0.8103, -0.2171, 0.5443, -0.8103, -0.2171, 0.5443, -0.8103, 0.2171, 0.5443, -0.8103, -0.2171, 0.5443, -0.8103, -0.5931, 0.5443, -0.5932, -0.5932, 0.5443, -0.5932, -0.2171, 0.5443, -0.8103, -0.5931, 0.5443, -0.5932, -0.8103, 0.5443, -0.2172, -0.8103, 0.5443, -0.2171, -0.5932, 0.5443, -0.5932, -0.8103, 0.5443, -0.2172, -0.8103, 0.5443, 0.2171, -0.8103, 0.5443, 0.2172, -0.8103, 0.5443, -0.2171, -0.8103, 0.5443, 0.2171, -0.5932, 0.5443, 0.5932, -0.5932, 0.5443, 0.5932, -0.8103, 0.5443, 0.2172, -0.5932, 0.5443, 0.5932, -0.2171, 0.5444, 0.8103, -0.2171, 0.5444, 0.8103, -0.5932, 0.5443, 0.5932, -0.1033, 0.9169, 0.3855, -0.02424, 0.9956, 0.09056, -0.06622, 0.9956, 0.06625, -0.2821, 0.9169, 0.2822, -0.02424, 0.9956, 0.09056, -0.1033, 0.9169, 0.3855, 0.1032, 0.917, 0.3854, 0.02425, 0.9956, 0.09047, 0.02425, 0.9956, 0.09047, 0.1032, 0.917, 0.3854, 0.282, 0.9171, 0.2819, 0.06621, 0.9956, 0.06624, 0.06621, 0.9956, 0.06624, 0.282, 0.9171, 0.2819, 0.3852, 0.917, 0.1032, 0.0905, 0.9956, 0.02422, 0.0905, 0.9956, 0.02422, 0.3852, 0.917, 0.1032, 0.3855, 0.9169, -0.1032, 0.09051, 0.9956, -0.02425, 0.09051, 0.9956, -0.02425, 0.3855, 0.9169, -0.1032, 0.2821, 0.9169, -0.2821, 0.0663, 0.9956, -0.06627, 0.0663, 0.9956, -0.06627, 0.2821, 0.9169, -0.2821, 0.1032, 0.917, -0.3853, 0.02421, 0.9956, -0.0905, 0.02421, 0.9956, -0.0905, 0.1032, 0.917, -0.3853, -0.1032, 0.917, -0.3852, -0.02424, 0.9956, -0.09048, -0.02424, 0.9956, -0.09048, -0.1032, 0.917, -0.3852, -0.282, 0.9171, -0.282, -0.06623, 0.9956, -0.06627, -0.06623, 0.9956, -0.06627, -0.282, 0.9171, -0.282, -0.3851, 0.9171, -0.1032, -0.09048, 0.9956, -0.02426, -0.09048, 0.9956, -0.02426, -0.3851, 0.9171, -0.1032, -0.3852, 0.917, 0.1033, -0.09046, 0.9956, 0.02422, -0.09046, 0.9956, 0.02422, -0.3852, 0.917, 0.1033, -0.2821, 0.9169, 0.2822, -0.06622, 0.9956, 0.06625, -0.02424, 0.9956, 0.09056, 0.02425, 0.9956, 0.09047, -0.03301, 0.9918, -0.1231, 0.03297, 0.9918, -0.1231, 0.02425, 0.9956, 0.09047, 0.06621, 0.9956, 0.06624, -0.09016, 0.9918, -0.09014, -0.03301, 0.9918, -0.1231, 0.06621, 0.9956, 0.06624, 0.0905, 0.9956, 0.02422, -0.1231, 0.9918, -0.03298, -0.09016, 0.9918, -0.09014, 0.0905, 0.9956, 0.02422, 0.09051, 0.9956, -0.02425, -0.1231, 0.9918, 0.03297, -0.1231, 0.9918, -0.03298, 0.09051, 0.9956, -0.02425, 0.0663, 0.9956, -0.06627, -0.09011, 0.9918, 0.09011, -0.1231, 0.9918, 0.03297, 0.0663, 0.9956, -0.06627, 0.02421, 0.9956, -0.0905, -0.03298, 0.9918, 0.1231, -0.09011, 0.9918, 0.09011, 0.02421, 0.9956, -0.0905, -0.02424, 0.9956, -0.09048, 0.03298, 0.9918, 0.1231, -0.03298, 0.9918, 0.1231, -0.02424, 0.9956, -0.09048, -0.06623, 0.9956, -0.06627, 0.09014, 0.9918, 0.09014, 0.03298, 0.9918, 0.1231, -0.06623, 0.9956, -0.06627, -0.09048, 0.9956, -0.02426, 0.1231, 0.9918, 0.03301, 0.09014, 0.9918, 0.09014, -0.09048, 0.9956, -0.02426, -0.09046, 0.9956, 0.02422, 0.1231, 0.9918, -0.03302, 0.1231, 0.9918, 0.03301, -0.09046, 0.9956, 0.02422, -0.06622, 0.9956, 0.06625, 0.09012, 0.9918, -0.09009, 0.1231, 0.9918, -0.03302, -0.06622, 0.9956, 0.06625, -0.02424, 0.9956, 0.09056, 0.03297, 0.9918, -0.1231, 0.09012, 0.9918, -0.09009, 0.09014, 0.9918, 0.09014, 0.0, 1.0, 5.215e-10, 0.03298, 0.9918, 0.1231, -0.03301, 0.9918, -0.1231, -0.09016, 0.9918, -0.09014, 0.0, 1.0, 5.215e-10, 0.0, 1.0, 5.215e-10, -0.09016, 0.9918, -0.09014, -0.1231, 0.9918, -0.03298, 0.0, 1.0, 5.215e-10, -0.1231, 0.9918, -0.03298, -0.1231, 0.9918, 0.03297, 0.0, 1.0, 5.215e-10, -0.1231, 0.9918, 0.03297, -0.09011, 0.9918, 0.09011, 0.0, 1.0, 5.215e-10, -0.09011, 0.9918, 0.09011, -0.03298, 0.9918, 0.1231, 0.0, 1.0, 5.215e-10, -0.03298, 0.9918, 0.1231, 0.03298, 0.9918, 0.1231, 0.1231, 0.9918, 0.03301, 0.0, 1.0, 5.215e-10, 0.09014, 0.9918, 0.09014, 0.1231, 0.9918, -0.03302, 0.0, 1.0, 5.215e-10, 0.1231, 0.9918, 0.03301, 0.09012, 0.9918, -0.09009, 0.0, 1.0, 5.215e-10, 0.1231, 0.9918, -0.03302, 0.03297, 0.9918, -0.1231, 0.0, 1.0, 5.215e-10, 0.09012, 0.9918, -0.09009, -0.03301, 0.9918, -0.1231, 0.0, 1.0, 5.215e-10, 0.03297, 0.9918, -0.1231])] * 3)])
me_mesh_007 = bpy.data.meshes.new('Mesh.007')
me_mesh_007.from_pydata([(70.42, 13.25, -75.23), (57.25, 13.25, -75.23), (50.67, 13.25, -63.83), (57.25, 13.25, -52.43), (70.42, 13.25, -52.43), (77.0, 13.25, -63.83), (70.42, 32.28, -75.23), (57.25, 32.28, -75.23), (50.67, 32.28, -63.83), (57.25, 32.28, -52.43), (70.42, 32.28, -52.43), (77.0, 32.28, -63.83)], [], [(0, 1, 7, 6), (1, 2, 8, 7), (2, 3, 9, 8), (3, 4, 10, 9), (4, 5, 11, 10), (5, 0, 6, 11)])
me_mesh_007.polygons.foreach_set('use_smooth', [True] * 6)
_k = set([(0, 1), (0, 5), (1, 2), (2, 3), (3, 4), (4, 5), (6, 7), (6, 11), (7, 8), (8, 9), (9, 10), (10, 11)])
me_mesh_007.attributes.new('sharp_edge', 'BOOLEAN', 'EDGE').data.foreach_set('value', [ (min(e.vertices), max(e.vertices)) in _k for e in me_mesh_007.edges])
_uv = me_mesh_007.uv_layers.new(name='map1')
_uv.uv.foreach_set('vector', [0.6802, 0.05894, 0.04012, 0.05138, 0.04048, 0.9501, 0.6799, 0.9496, 0.04012, 0.05138, 0.6802, 0.05894, 0.6799, 0.9496, 0.04048, 0.9501, 0.6802, 0.05894, 0.04012, 0.05138, 0.04048, 0.9501, 0.6799, 0.9496, 0.04012, 0.05138, 0.6802, 0.05894, 0.6799, 0.9496, 0.04048, 0.9501, 0.6802, 0.05894, 0.04012, 0.05138, 0.04048, 0.9501, 0.6799, 0.9496, 0.04012, 0.05138, 0.6802, 0.05894, 0.6799, 0.9496, 0.04048, 0.9501])
me_mesh_007.materials.append(mat_component_puzzleback_mat_002)
me_mesh_007.update()
me_mesh_007.normals_split_custom_set([tuple(v) for v in zip(*[iter([0.5, 0.0, -0.866, -0.5, 0.0, -0.866, -0.5, 0.0, -0.866, 0.5, 0.0, -0.866, -0.5, 0.0, -0.866, -1.0, 0.0, 1.442e-05, -1.0, 0.0, 1.442e-05, -0.5, 0.0, -0.866, -1.0, 0.0, 1.442e-05, -0.5, 0.0, 0.866, -0.5, 0.0, 0.866, -1.0, 0.0, 1.442e-05, -0.5, 0.0, 0.866, 0.5, 0.0, 0.866, 0.5, 0.0, 0.866, -0.5, 0.0, 0.866, 0.5, 0.0, 0.866, 1.0, 0.0, 1.442e-05, 1.0, 0.0, 1.442e-05, 0.5, 0.0, 0.866, 1.0, 0.0, 1.442e-05, 0.5, 0.0, -0.866, 0.5, 0.0, -0.866, 1.0, 0.0, 1.442e-05])] * 3)])

# ---- objects
ob_component_puzzlebackground = bpy.data.objects.new('Component_PuzzleBackground', me_mesh_003)
ob_lampshade = bpy.data.objects.new('lampshade', me_mesh_004)
ob_lamplight = bpy.data.objects.new('lamplight', me_mesh_007)

# ---- transforms, parenting, visibility, modifiers, constraints
ob_component_puzzlebackground.location = (0.0, 0.0, 0.0)
ob_component_puzzlebackground.rotation_euler = (1.571, 0.0, 0.0)
ob_component_puzzlebackground.scale = (0.01, 0.01, 0.01)
ob_component_puzzlebackground.color = (0.8, 0.8, 0.8, 1.0)
ob_lampshade.location = (0.0, 0.0, 0.0)
ob_lampshade.rotation_euler = (1.571, -0.0, 1.571)
ob_lampshade.scale = (0.01, 0.01, 0.01)
ob_lampshade.color = (0.8, 0.8, 0.8, 1.0)
ob_lamplight.location = (0.0, 0.0, 0.0)
ob_lamplight.rotation_euler = (1.571, -0.0, 1.571)
ob_lamplight.scale = (0.01, 0.01, 0.01)
ob_lamplight.color = (0.8, 0.8, 0.8, 1.0)

# ---- collection membership
col_collection.objects.link(ob_component_puzzlebackground)
col_lamp1.objects.link(ob_lampshade)
col_lamp1.objects.link(ob_lamplight)

# ---- scene / render settings (as saved in the file)
scene.frame_start = 1; scene.frame_end = 250; scene.frame_set(0)
scene.render.engine = 'BLENDER_EEVEE_NEXT'
scene.cycles.sampling_pattern = 'TABULATED_SOBOL'
scene.view_settings.view_transform = 'Filmic'
bpy.context.view_layer.update()

# ---- added for rendering (the .blend has no active camera and no usable light): camera, sun
cam_auto = bpy.data.cameras.new('AutoCamera')
cam_auto.lens = 50.0
cam_auto.sensor_width = 36.0
cam_auto.clip_end = 1000.0
ob_auto_camera = bpy.data.objects.new('AutoCamera', cam_auto)
scene.collection.objects.link(ob_auto_camera)
ob_auto_camera.location = (2.64752, -3.17697, 2.33044)
ob_auto_camera.rotation_euler = (1.09748, -7.21219e-08, 0.694738)
scene.camera = ob_auto_camera
light_auto_sun = bpy.data.lights.new('AutoSun', 'SUN')
light_auto_sun.energy = 3.0
light_auto_sun.angle = 0.0523599
ob_auto_sun = bpy.data.objects.new('AutoSun', light_auto_sun)
scene.collection.objects.link(ob_auto_sun)
ob_auto_sun.rotation_euler = (0.872665, 0.174533, 0.523599)
bpy.context.view_layer.update()
